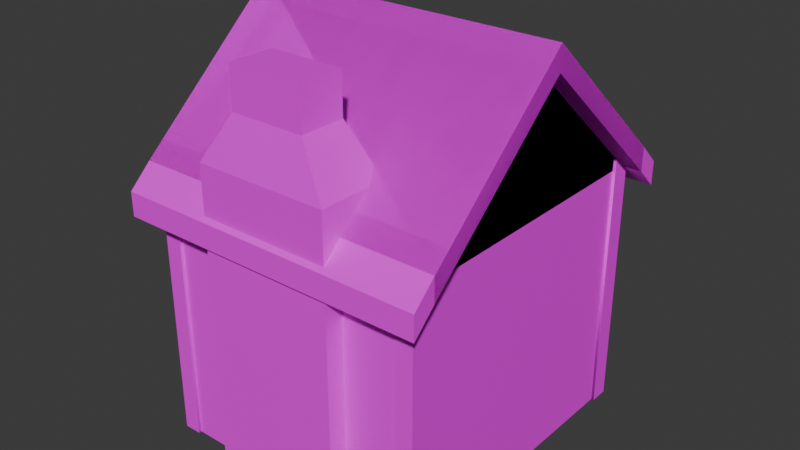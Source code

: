 # Source: house1.blend  (saved by Blender 4.2.66; exported with 4.5.12 LTS)
import bpy
from mathutils import Matrix  # noqa: F401  (used for matrix-valued properties, if any)

bpy.ops.wm.read_factory_settings(use_empty=True)
scene = bpy.context.scene
scene.name = 'Scene'

# ---- collections
col_collection = bpy.data.collections.new('Collection'); scene.collection.children.link(col_collection)

# ---- images (referenced by path relative to the original .blend; pixels are not part of the script)
import os
ASSET_DIR = os.environ.get("B2B_ASSET_DIR", "")  # directory of the original .blend (textures are referenced by path, not embedded)
HERE = os.path.dirname(os.path.abspath(__file__))  # packed textures are extracted next to this script under _unpacked/

def load_image(name, relpath, width, height, colorspace="sRGB"):
    """Load a texture the original file referenced (path relative to the .blend, or extracted next to this script)."""
    p = next((c for c in (os.path.join(HERE, relpath), os.path.join(ASSET_DIR, relpath)) if relpath and os.path.exists(c)), "")
    if p:
        img = bpy.data.images.load(p, check_existing=True)
        img.name = name
    else:  # same state as the original file: an image datablock whose file is absent (Cycles renders it pink)
        img = bpy.data.images.new(name, width, height)
        img.source = "FILE"
        img.filepath = "//" + (relpath or name)
    img.colorspace_settings.name = colorspace
    return img
img_restaurantbits_texture_png_001 = load_image('restaurantbits_texture.png.001', 'restaurantbits_texture.png', 1024, 1024, 'sRGB')

# ---- materials (node trees are filled in below, after node groups)
mat_restaurant_001 = bpy.data.materials.new('restaurant.001')
mat_restaurant_001.diffuse_color = (1.0, 1.0, 1.0, 1.0)
mat_restaurant_001.roughness = 0.5

# ---- material node trees
mat_restaurant_001.use_nodes = True; mat_restaurant_001.node_tree.nodes.clear()
_N = mat_restaurant_001.node_tree.nodes; _L = mat_restaurant_001.node_tree.links
n0 = _N.new('ShaderNodeBsdfPrincipled'); n0.name = 'Principled BSDF'; n0.location = (0, 300)
n0.inputs[3].default_value = 1.45
n0.inputs[27].default_value = (0.0, 0.0, 0.0, 1.0)
n1 = _N.new('ShaderNodeOutputMaterial'); n1.name = 'Material Output'; n1.location = (280, 300)
n2 = _N.new('ShaderNodeTexImage'); n2.name = 'Image Texture'; n2.location = (-480, 300)
n2.image = img_restaurantbits_texture_png_001
_L.new(n2.outputs[0], n0.inputs[0])
_L.new(n0.outputs[0], n1.inputs[0])
n1.is_active_output = True

# ---- world
world_world = bpy.data.worlds.new('World'); scene.world = world_world
world_world.use_nodes = True; world_world.node_tree.nodes.clear()
_N = world_world.node_tree.nodes; _L = world_world.node_tree.links
n0 = _N.new('ShaderNodeOutputWorld'); n0.name = 'World Output'; n0.location = (300, 300)
n1 = _N.new('ShaderNodeBackground'); n1.name = 'Background'; n1.location = (10, 300)
n1.inputs[0].default_value = (0.05088, 0.05088, 0.05088, 1.0)
_L.new(n1.outputs[0], n0.inputs[0])
n0.is_active_output = True
world_world.color = (0.05088, 0.05088, 0.05088)
world_world.sun_shadow_jitter_overblur = 0.0

# ---- meshes
me_cube_001 = bpy.data.meshes.new('Cube.001')
me_cube_001.from_pydata([(-0.1187, -0.04823, -0.05532), (-0.1187, -0.04823, 0.06318), (-0.1187, 0.04823, -0.05532), (-0.1187, 0.04823, 0.06318), (0.05627, -0.04823, -0.05532), (0.05627, -0.04823, 0.06318), (0.05627, 0.04823, -0.05532), (0.05627, 0.04823, 0.06318), (-0.1379, -1.618e-08, -0.0683), (-0.1379, -0.05879, 0.003933), (-0.1379, -1.572e-08, 0.07617), (-0.1379, 0.05879, 0.003933), (-0.03122, 0.05879, -0.0683), (-0.03122, 0.05879, 0.07617), (0.07545, 0.05879, 0.003933), (0.07545, -1.618e-08, -0.0683), (0.07545, -1.665e-08, 0.07617), (0.07545, -0.05879, 0.003933), (-0.03122, -0.05879, -0.0683), (-0.03122, -0.05879, 0.07617), (-0.1781, -1.426e-08, 0.003933), (-0.03122, 0.08097, 0.003933), (0.1157, -1.455e-08, 0.003933), (-0.03122, -0.08097, 0.003933), (-0.03122, -1.409e-08, -0.09555), (-0.03122, -1.455e-08, 0.1034), (9.344, -2.205, 0.8002), (9.344, -2.205, 2.631), (9.344, -2.205, -1.03), (9.344, -1.993, 2.631), (9.344, -1.993, -1.03), (9.344, -1.993, 0.8002), (9.344, -2.205, -0.06297), (9.344, -1.993, -0.06297), (9.344, -2.205, 1.896), (9.344, -1.993, 1.896), (9.344, -1.993, 0.1395), (9.344, -2.205, 0.1395), (9.344, -1.993, 1.695), (9.344, -2.205, 1.695), (8.763, -1.993, 2.631), (8.763, -2.205, -0.06297), (8.763, -2.205, 1.896), (8.763, -2.205, 0.1395), (8.763, -2.205, 1.695), (8.763, -2.205, 2.631), (8.763, -2.205, -1.03), (8.763, -2.205, 0.8002), (8.763, -1.993, -1.03), (0.155, -2.169, 2.423), (0.155, -0.4172, 4.263), (0.155, 1.335, 2.423), (9.908, 1.335, 2.423), (9.906, -0.4172, 4.263), (9.908, -2.169, 2.423), (9.245, -2.169, 2.423), (9.245, -0.4172, 4.263), (9.245, 1.335, 2.423), (-0.5082, 1.335, 2.423), (-0.5082, -0.4172, 4.263), (-0.5082, -2.169, 2.423), (9.908, 1.335, 2.754), (9.906, -0.4172, 4.594), (9.908, -2.169, 2.754), (-0.517, 1.335, 2.754), (-0.5082, -0.4172, 4.594), (-0.517, -2.169, 2.754), (9.907, 1.335, 2.754), (-0.5147, -0.4172, 4.594), (9.908, 1.6, 2.127), (-0.5082, 1.6, 2.127), (9.908, 1.6, 2.458), (-0.5082, 1.6, 2.458), (9.907, 1.6, 2.458), (9.904, 1.6, 2.127), (0.155, 1.335, 2.423), (0.155, -2.169, 2.423), (9.908, -2.169, 2.423), (9.908, 1.335, 2.423), (9.245, 1.335, 2.423), (9.245, -2.169, 2.423), (-0.5082, -2.169, 2.423), (-0.5082, 1.335, 2.423), (9.908, -2.169, 2.754), (9.908, 1.335, 2.754), (9.907, -2.169, 2.754), (9.908, -2.435, 2.127), (-0.5082, -2.435, 2.127), (9.908, -2.435, 2.458), (-0.5082, -2.435, 2.458), (9.907, -2.435, 2.458), (9.904, -2.435, 2.127), (2.484, -2.388, -1.03), (3.464, -2.244, 4.363), (2.484, -1.577, -1.03), (3.464, -1.721, 4.363), (6.905, -2.388, -1.03), (5.925, -2.244, 4.363), (6.905, -1.577, -1.03), (5.925, -1.721, 4.363), (2.484, -2.388, 3.168), (3.464, -2.244, 3.812), (3.464, -1.721, 3.812), (2.484, -1.577, 3.168), (5.925, -1.721, 3.812), (6.905, -1.577, 3.168), (5.925, -2.244, 3.812), (6.905, -2.388, 3.168), (0.0002451, -0.1627, -1.031), (0.0002451, -0.1627, 0.9693), (0.0002451, 0.7367, -1.031), (0.0002451, 0.7367, 0.9693), (0.3004, -0.1627, -1.031), (0.3004, -0.1627, 0.9693), (0.3004, 0.7367, -1.031), (0.3004, 0.7367, 0.9693), (-0.1103, -1.945, -0.09087), (0.0002449, -1.812, -0.09045), (-0.1103, -1.945, 1.71), (0.0002449, -1.812, 1.708), (0.3004, -1.945, -0.09087), (0.3004, -1.812, -0.09045), (0.3004, -1.945, 1.71), (0.3004, -1.812, 1.708), (0.0002449, -1.875, -0.09045), (0.0002449, -1.875, 1.708), (0.3004, -1.875, 1.708), (0.3004, -1.875, -0.09045), (-0.1103, -1.944, 1.709), (0.0002445, -1.944, 1.544), (-0.1103, -0.4369, 1.709), (0.0002445, -0.4383, 1.544), (0.3004, -1.944, 1.709), (0.3004, -1.944, 1.544), (0.3004, -0.4369, 1.709), (0.3004, -0.4383, 1.544), (0.0002445, -1.944, 1.627), (0.0002445, -0.4383, 1.627), (0.3004, -0.4383, 1.627), (0.3004, -1.944, 1.627), (-0.1103, -0.4377, -0.09087), (0.0002444, -0.5655, -0.09045), (-0.1103, -0.4377, 1.71), (0.0002444, -0.5655, 1.708), (0.3004, -0.4377, -0.09087), (0.3004, -0.5655, -0.09045), (0.3004, -0.4377, 1.71), (0.3004, -0.5655, 1.708), (0.0002444, -0.503, -0.09045), (0.0002444, -0.503, 1.708), (0.3004, -0.503, 1.708), (0.3004, -0.503, -0.09045), (-0.1103, -1.944, -0.09036), (0.0002444, -1.944, 0.07516), (-0.1103, -0.4369, -0.09036), (0.0002444, -0.4383, 0.07516), (0.3004, -1.944, -0.09036), (0.3004, -1.944, 0.07516), (0.3004, -0.4369, -0.09036), (0.3004, -0.4383, 0.07516), (0.0002444, -1.944, -0.0076), (0.0002444, -0.4383, -0.0076), (0.3004, -0.4383, -0.0076), (0.3004, -1.944, -0.0076), (0.3318, -1.812, 0.6985), (0.3318, -1.812, 0.07454), (0.3318, -1.812, 1.543), (0.3318, -0.5652, 0.07454), (0.3318, -0.5652, 0.6985), (0.3318, -0.5652, 1.543), (9.253, -2.17, 0.6985), (0.1361, 1.336, 0.6985), (0.1361, -2.17, 0.6985), (9.253, 1.336, 0.6985), (0.1361, 1.336, 2.427), (0.1361, 1.336, -1.03), (9.253, 1.336, 2.427), (9.253, 1.336, -1.03), (9.253, -2.17, 2.427), (9.253, -2.17, -1.03), (0.1361, -2.17, 2.427), (0.1361, -2.17, -1.03), (9.253, -0.4172, 2.427), (0.1361, -0.4172, 2.427), (0.1361, -0.4172, -1.03), (9.253, -0.4172, -1.03), (9.253, -0.4172, 0.6985), (0.1361, -0.4172, 0.6985), (9.253, -1.962, 2.427), (0.1361, -1.962, 2.427), (0.1361, -1.962, -1.03), (9.253, -1.962, -1.03), (9.253, -1.962, 0.6985), (0.1361, -1.962, 0.6985), (9.253, 1.336, -0.1167), (0.1361, 1.336, -0.1167), (0.1361, -2.17, -0.1167), (9.253, -2.17, -0.1167), (9.253, -0.4172, -0.1167), (0.1361, -0.4172, -0.1167), (0.1361, -1.962, -0.1167), (9.253, -1.962, -0.1167), (9.253, -2.17, 1.734), (0.1361, 1.336, 1.734), (0.1361, -2.17, 1.734), (9.253, 1.336, 1.734), (9.253, -0.4172, 1.734), (0.1361, -0.4172, 1.734), (0.1361, -1.962, 1.734), (9.253, -1.962, 1.734), (9.253, -0.4172, 0.07454), (9.253, -1.962, 0.07454), (9.253, 1.336, 0.07454), (0.1361, 1.336, 0.07454), (0.1361, -2.17, 0.07454), (9.253, -2.17, 0.07454), (0.1361, -0.4172, 0.07454), (0.1361, -1.962, 0.07454), (9.253, -0.4172, 1.543), (0.1361, -0.4172, 1.543), (0.1361, -1.962, 1.543), (9.253, -1.962, 1.543), (9.253, -2.17, 1.543), (0.1361, 1.336, 1.543), (0.1361, -2.17, 1.543), (9.253, 1.336, 1.543), (9.253, -1.812, 2.427), (0.1361, -1.812, 2.427), (0.1361, -1.812, -1.03), (9.253, -1.812, -1.03), (9.253, -1.812, 0.6985), (0.1361, -1.812, 0.6985), (0.1361, -1.812, -0.1167), (9.253, -1.812, -0.1167), (9.253, -1.812, 1.734), (0.1361, -1.812, 1.734), (0.1361, -1.812, 0.07454), (9.253, -1.812, 0.07454), (9.253, -1.812, 1.543), (0.1361, -1.812, 1.543), (0.1361, -0.5652, -0.1167), (9.253, -0.5652, 1.734), (0.1361, -0.5652, 0.07454), (9.253, -0.5652, 1.543), (9.253, -0.5652, 2.427), (0.1361, -0.5652, 2.427), (0.1361, -0.5652, -1.03), (9.253, -0.5652, -1.03), (9.253, -0.5652, 0.6985), (0.1361, -0.5652, 0.6985), (9.253, -0.5652, -0.1167), (0.1361, -0.5652, 1.734), (9.253, -0.5652, 0.07454), (0.1361, -0.5652, 1.543), (0.4816, -1.812, 0.6985), (0.4816, -1.812, 0.07454), (0.4816, -1.812, 1.543), (0.4816, -0.5652, 0.07454), (0.4816, -0.5652, 0.6985), (0.4816, -0.5652, 1.543), (9.344, 1.371, 0.8002), (9.344, 1.371, 2.63), (9.344, 1.371, -1.03), (9.344, 1.371, -0.06297), (9.344, 1.371, 1.896), (9.344, 1.371, 0.1395), (9.344, 1.371, 1.695), (9.344, 1.147, 1.896), (9.344, 1.147, 1.695), (9.344, 1.147, 2.63), (9.344, 1.147, -1.03), (9.344, 1.147, 0.8002), (9.344, 1.147, -0.06297), (9.344, 1.147, 0.1395), (8.763, 1.371, 2.63), (8.763, 1.371, -1.03), (8.763, 1.371, 0.8002), (8.763, 1.147, 2.63), (8.763, 1.371, -0.06297), (8.763, 1.371, 1.896), (8.763, 1.371, 0.1395), (8.763, 1.371, 1.695), (8.763, 1.147, -1.03), (0.04494, 1.371, 0.8002), (0.04494, 1.371, 2.63), (0.04494, 1.371, -1.03), (0.04494, 1.371, -0.06297), (0.04494, 1.371, 1.896), (0.04494, 1.371, 0.1395), (0.04494, 1.147, -1.03), (0.04494, 1.147, 1.695), (0.04494, 1.147, 1.896), (0.04494, 1.147, 2.63), (0.04494, 1.371, 1.695), (0.04494, 1.147, 0.1395), (0.04494, 1.147, -0.06297), (0.04494, 1.147, 0.8002), (0.6261, 1.371, -0.06297), (0.6261, 1.371, 1.896), (0.6261, 1.371, 0.1395), (0.6261, 1.371, 1.695), (0.6261, 1.147, -1.03), (0.6261, 1.371, 2.63), (0.6261, 1.147, 2.63), (0.6261, 1.371, -1.03), (0.6261, 1.371, 0.8002), (0.04494, -2.205, 0.8002), (0.04494, -2.205, 2.631), (0.04494, -2.205, -1.03), (0.04494, -1.993, 2.631), (0.04494, -1.993, -1.03), (0.04494, -1.993, 0.8002), (0.04494, -2.205, -0.06297), (0.04494, -1.993, -0.06297), (0.04494, -2.205, 1.896), (0.04494, -1.993, 1.896), (0.04494, -2.205, 0.1395), (0.04494, -1.993, 0.1395), (0.04494, -1.993, 1.695), (0.6261, -2.205, -0.06297), (0.04494, -2.205, 1.695), (0.6261, -2.205, 0.1395), (0.6261, -2.205, 1.695), (0.6261, -2.205, 1.896), (0.6261, -1.993, 2.636), (0.6261, -1.993, -1.03), (0.6261, -2.205, 0.8002), (0.6261, -2.205, -1.03), (0.6261, -2.205, 2.631), (-0.1103, -0.2977, -1.029), (0.0002449, -0.1653, -1.029), (-0.1103, -0.2977, 1.142), (0.0002449, -0.1653, 1.14), (0.3004, -0.2977, -1.029), (0.3004, -0.1653, -1.029), (0.3004, -0.2977, 1.142), (0.3004, -0.1653, 1.14), (0.0002449, -0.2278, -1.029), (0.0002449, -0.2278, 1.14), (0.3004, -0.2278, 1.14), (0.3004, -0.2278, -1.029), (-0.1103, -0.2972, 1.141), (0.0002445, -0.2968, 0.9759), (-0.1103, 0.8715, 1.141), (0.0002445, 0.8701, 0.9759), (0.3004, -0.2972, 1.141), (0.3004, -0.2968, 0.9759), (0.3004, 0.8715, 1.141), (0.3004, 0.8701, 0.9759), (0.0002445, -0.2968, 1.059), (0.0002445, 0.8701, 1.059), (0.3004, 0.8701, 1.059), (0.3004, -0.2968, 1.059), (-0.1103, 0.8707, -1.029), (0.0002444, 0.7429, -1.029), (-0.1103, 0.8707, 1.142), (0.0002444, 0.7429, 1.14), (0.3004, 0.8707, -1.029), (0.3004, 0.7429, -1.029), (0.3004, 0.8707, 1.142), (0.3004, 0.7429, 1.14), (0.0002444, 0.8055, -1.029), (0.0002444, 0.8055, 1.14), (0.3004, 0.8055, 1.14), (0.3004, 0.8055, -1.029), (-0.1103, -0.2972, -1.029), (-0.1103, 0.8715, -1.029), (0.3004, -0.2972, -1.029), (0.3004, 0.8715, -1.029), (0.0002444, -0.2968, -0.946), (0.0002444, 0.8701, -0.946), (0.3004, 0.8701, -0.946), (0.3004, -0.2968, -0.946)], [(53, 50)], [(0, 9, 20, 8), (9, 1, 10, 20), (20, 10, 3, 11), (8, 20, 11, 2), (2, 11, 21, 12), (11, 3, 13, 21), (21, 13, 7, 14), (12, 21, 14, 6), (6, 14, 22, 15), (14, 7, 16, 22), (22, 16, 5, 17), (15, 22, 17, 4), (4, 17, 23, 18), (17, 5, 19, 23), (23, 19, 1, 9), (18, 23, 9, 0), (2, 12, 24, 8), (12, 6, 15, 24), (24, 15, 4, 18), (8, 24, 18, 0), (7, 13, 25, 16), (13, 3, 10, 25), (25, 10, 1, 19), (16, 25, 19, 5), (48, 30, 28, 46), (38, 39, 26, 31), (41, 46, 28, 32), (44, 47, 26, 39), (37, 36, 31, 26), (28, 30, 33, 32), (43, 41, 32, 37), (45, 42, 34, 27), (29, 27, 34, 35), (47, 43, 37, 26), (32, 33, 36, 37), (42, 44, 39, 34), (35, 34, 39, 38), (29, 40, 45, 27), (40, 29, 30, 48), (45, 40, 48, 46), (51, 50, 49), (49, 50, 56, 55), (50, 51, 57, 56), (54, 55, 56, 53), (57, 55, 56), (53, 56, 57, 52), (60, 59, 50, 49), (59, 58, 51, 50), (54, 53, 62, 63), (53, 52, 61, 62), (59, 60, 66, 65), (58, 59, 65, 64), (68, 66, 63, 62), (67, 64, 65, 62), (64, 67, 73, 72), (58, 64, 72, 70), (61, 52, 69, 71), (74, 70, 72, 73), (70, 74, 52, 58), (76, 75, 50), (75, 79, 56, 50), (50, 56, 80, 76), (78, 53, 56, 79), (80, 56, 79), (53, 77, 80, 56), (82, 75, 50, 59), (59, 50, 76, 81), (78, 84, 62, 53), (53, 62, 83, 77), (59, 65, 64, 82), (81, 66, 65, 59), (68, 62, 84, 64), (85, 62, 65, 66), (66, 89, 90, 85), (81, 87, 89, 66), (83, 88, 86, 77), (91, 90, 89, 87), (87, 81, 77, 91), (101, 93, 95, 102), (102, 95, 99, 104), (104, 99, 97, 106), (106, 97, 93, 101), (94, 98, 96, 92), (99, 95, 93, 97), (96, 107, 100, 92), (107, 106, 101, 100), (98, 105, 107, 96), (105, 104, 106, 107), (94, 103, 105, 98), (103, 102, 104, 105), (92, 100, 103, 94), (100, 101, 102, 103), (108, 109, 111, 110), (110, 111, 115, 114), (114, 115, 113, 112), (112, 113, 109, 108), (110, 114, 112, 108), (115, 111, 109, 113), (124, 117, 119, 125), (125, 119, 123, 126), (126, 123, 121, 127), (127, 121, 117, 124), (118, 122, 120, 116), (123, 119, 117, 121), (120, 127, 124, 116), (122, 126, 127, 120), (118, 125, 126, 122), (116, 124, 125, 118), (136, 129, 131, 137), (137, 131, 135, 138), (138, 135, 133, 139), (139, 133, 129, 136), (130, 134, 132, 128), (135, 131, 129, 133), (132, 139, 136, 128), (134, 138, 139, 132), (130, 137, 138, 134), (128, 136, 137, 130), (148, 141, 143, 149), (149, 143, 147, 150), (150, 147, 145, 151), (151, 145, 141, 148), (142, 146, 144, 140), (147, 143, 141, 145), (144, 151, 148, 140), (146, 150, 151, 144), (142, 149, 150, 146), (140, 148, 149, 142), (160, 153, 155, 161), (161, 155, 159, 162), (162, 159, 157, 163), (163, 157, 153, 160), (154, 158, 156, 152), (159, 155, 153, 157), (156, 163, 160, 152), (158, 162, 163, 156), (154, 161, 162, 158), (152, 160, 161, 154), (165, 164, 168, 167), (166, 169, 168, 164), (188, 189, 180, 178), (190, 191, 179, 181), (216, 187, 171, 213), (219, 223, 171, 187), (221, 222, 170, 192), (210, 212, 173, 186), (194, 177, 175, 195), (196, 181, 179, 197), (224, 172, 170, 222), (225, 173, 171, 223), (252, 210, 186, 248), (225, 218, 186, 173), (253, 219, 187, 249), (242, 249, 187, 216), (175, 177, 185, 184), (176, 174, 183, 182), (214, 172, 193, 217), (224, 220, 193, 172), (215, 211, 192, 170), (238, 221, 192, 230), (228, 229, 191, 190), (226, 227, 189, 188), (179, 191, 201, 197), (181, 196, 200, 190), (246, 240, 199, 184), (247, 185, 198, 250), (214, 196, 197, 215), (212, 194, 195, 213), (185, 177, 194, 198), (184, 199, 195, 175), (226, 188, 209, 234), (180, 189, 208, 204), (245, 183, 207, 251), (176, 182, 206, 205), (176, 205, 203, 174), (180, 204, 202, 178), (188, 178, 202, 209), (183, 174, 203, 207), (173, 212, 213, 171), (172, 214, 215, 170), (197, 201, 211, 215), (196, 214, 217, 200), (240, 242, 216, 199), (250, 198, 210, 252), (198, 194, 212, 210), (199, 216, 213, 195), (234, 209, 221, 238), (204, 208, 220, 224), (251, 207, 219, 253), (205, 206, 218, 225), (205, 225, 223, 203), (204, 224, 222, 202), (209, 202, 222, 221), (207, 203, 223, 219), (208, 235, 239, 220), (241, 234, 238, 243), (201, 233, 237, 211), (200, 217, 236, 232), (189, 227, 235, 208), (244, 226, 234, 241), (191, 229, 233, 201), (190, 200, 232, 228), (244, 245, 227, 226), (246, 247, 229, 228), (243, 238, 230, 248), (217, 193, 231, 236), (220, 239, 231, 193), (211, 237, 230, 192), (218, 243, 248, 186), (184, 185, 247, 246), (182, 183, 245, 244), (182, 244, 241, 206), (206, 241, 243, 218), (235, 251, 253, 239), (233, 250, 252, 237), (232, 236, 242, 240), (227, 245, 251, 235), (229, 247, 250, 233), (228, 232, 240, 246), (253, 249, 258, 259), (236, 231, 254, 255), (237, 252, 248, 230), (255, 254, 258, 257), (256, 259, 258, 254), (242, 236, 255, 257), (231, 239, 256, 254), (239, 253, 259, 256), (249, 242, 257, 258), (273, 265, 260, 271), (270, 262, 263, 272), (272, 263, 265, 273), (264, 267, 268, 266), (261, 269, 267, 264), (275, 262, 270, 282), (266, 268, 271, 260), (263, 262, 275, 278), (266, 260, 276, 281), (265, 263, 278, 280), (261, 264, 279, 274), (260, 265, 280, 276), (264, 266, 281, 279), (261, 274, 277, 269), (277, 274, 275, 282), (277, 282, 270, 269), (294, 296, 283, 288), (290, 293, 283, 296), (297, 304, 285, 286), (300, 305, 283, 293), (299, 297, 286, 288), (289, 295, 286, 285), (302, 298, 287, 284), (292, 284, 287, 291), (305, 299, 288, 283), (295, 294, 288, 286), (298, 300, 293, 287), (302, 284, 292, 303), (291, 287, 293, 290), (285, 304, 301, 289), (301, 304, 302, 303), (301, 303, 292, 289), (324, 309, 307, 328), (316, 306, 311, 317), (320, 318, 311, 306), (316, 312, 319, 321), (308, 312, 313, 310), (307, 309, 315, 314), (312, 316, 317, 313), (314, 315, 318, 320), (312, 308, 327, 319), (306, 316, 321, 326), (314, 320, 322, 323), (307, 314, 323, 328), (310, 325, 327, 308), (320, 306, 326, 322), (325, 310, 309, 324), (328, 327, 325, 324), (337, 330, 332, 338), (338, 332, 336, 339), (339, 336, 334, 340), (340, 334, 330, 337), (331, 335, 333, 329), (336, 332, 330, 334), (333, 340, 337, 329), (335, 339, 340, 333), (331, 338, 339, 335), (329, 337, 338, 331), (349, 342, 344, 350), (350, 344, 348, 351), (351, 348, 346, 352), (352, 346, 342, 349), (343, 347, 345, 341), (348, 344, 342, 346), (345, 352, 349, 341), (347, 351, 352, 345), (343, 350, 351, 347), (341, 349, 350, 343), (361, 354, 356, 362), (362, 356, 360, 363), (363, 360, 358, 364), (364, 358, 354, 361), (355, 359, 357, 353), (360, 356, 354, 358), (357, 364, 361, 353), (359, 363, 364, 357), (355, 362, 363, 359), (353, 361, 362, 355), (366, 368, 367, 365), (367, 372, 369, 365), (368, 371, 372, 367), (366, 370, 371, 368), (365, 369, 370, 366)])
me_cube_001.polygons.foreach_set('use_smooth', [0, 0, 0, 0, 0, 0, 0, 0, 0, 0, 0, 0, 0, 0, 0, 0, 0, 0, 0, 0, 0, 0, 0, 0, 1, 1, 1, 1, 1, 1, 1, 1, 1, 1, 1, 1, 1, 1, 1, 1, 0, 0, 0, 0, 0, 0, 0, 0, 0, 0, 0, 0, 0, 0, 0, 0, 0, 0, 0, 0, 0, 0, 0, 0, 0, 0, 0, 0, 0, 0, 0, 0, 0, 0, 0, 0, 0, 0, 0, 0, 0, 0, 0, 0, 0, 0, 0, 0, 0, 0, 0, 0, 0, 0, 0, 0, 0, 0, 0, 0, 0, 0, 0, 0, 0, 0, 0, 0, 0, 0, 0, 0, 0, 0, 0, 0, 0, 0, 0, 0, 0, 0, 0, 0, 0, 0, 0, 0, 0, 0, 0, 0, 0, 0, 0, 0, 0, 0, 1, 1, 1, 1, 1, 1, 1, 1, 1, 1, 1, 1, 1, 1, 1, 1, 1, 1, 1, 1, 1, 1, 1, 1, 1, 1, 1, 1, 1, 1, 1, 1, 1, 1, 1, 1, 1, 1, 1, 1, 1, 1, 1, 1, 1, 1, 1, 1, 1, 1, 1, 1, 1, 1, 1, 1, 1, 1, 1, 1, 1, 1, 1, 1, 1, 1, 1, 1, 1, 1, 1, 1, 1, 1, 1, 1, 1, 1, 1, 1, 1, 1, 1, 1, 1, 1, 1, 1, 1, 1, 1, 1, 1, 1, 1, 1, 1, 1, 1, 1, 1, 1, 1, 1, 1, 1, 1, 1, 1, 1, 1, 1, 1, 1, 1, 1, 1, 1, 1, 1, 1, 1, 1, 1, 1, 1, 1, 1, 1, 1, 1, 1, 1, 1, 1, 1, 1, 1, 0, 0, 0, 0, 0, 0, 0, 0, 0, 0, 0, 0, 0, 0, 0, 0, 0, 0, 0, 0, 0, 0, 0, 0, 0, 0, 0, 0, 0, 0, 0, 0, 0, 0, 0])
_k = set([(26, 37), (26, 39), (26, 47), (27, 29), (27, 34), (27, 45), (28, 30), (28, 32), (28, 46), (32, 37), (34, 39), (170, 172), (170, 215), (170, 222), (171, 173), (171, 213), (171, 223), (172, 214), (172, 224), (173, 212), (173, 225), (174, 176), (174, 183), (174, 203), (175, 177), (175, 184), (175, 195), (176, 182), (176, 205), (177, 185), (177, 194), (178, 180), (178, 188), (178, 202), (179, 181), (179, 191), (179, 197), (180, 189), (180, 204), (181, 190), (181, 196), (182, 244), (183, 245), (184, 246), (185, 247), (188, 226), (189, 227), (190, 228), (191, 229), (194, 212), (195, 213), (196, 214), (197, 215), (202, 222), (203, 223), (204, 224), (205, 225), (226, 244), (227, 245), (228, 246), (229, 247), (260, 265), (260, 266), (260, 276), (261, 264), (261, 269), (261, 274), (262, 263), (262, 270), (262, 275), (263, 265), (264, 266), (283, 288), (283, 293), (283, 305), (284, 287), (284, 292), (284, 302), (285, 286), (285, 289), (285, 304), (286, 288), (287, 293), (306, 316), (306, 320), (306, 326), (307, 309), (307, 314), (307, 328), (308, 310), (308, 312), (308, 327), (312, 316), (314, 320)])
me_cube_001.attributes.new('sharp_edge', 'BOOLEAN', 'EDGE').data.foreach_set('value', [ (min(e.vertices), max(e.vertices)) in _k for e in me_cube_001.edges])
_uv = me_cube_001.uv_layers.new(name='UVMap')
_uv.uv.foreach_set('vector', [0.1676, 0.776, 0.1875, 0.776, 0.1875, 0.7959, 0.1676, 0.7959, 0.1875, 0.776, 0.2074, 0.776, 0.2074, 0.7959, 0.1875, 0.7959, 0.1875, 0.7959, 0.2074, 0.7959, 0.2074, 0.8158, 0.1875, 0.8158, 0.1676, 0.7959, 0.1875, 0.7959, 0.1875, 0.8158, 0.1676, 0.8158, 0.1676, 0.8158, 0.1875, 0.8158, 0.1875, 0.8357, 0.1676, 0.8357, 0.1875, 0.8158, 0.2074, 0.8158, 0.2074, 0.8357, 0.1875, 0.8357, 0.1875, 0.8357, 0.2074, 0.8357, 0.2074, 0.8556, 0.1875, 0.8556, 0.1676, 0.8357, 0.1875, 0.8357, 0.1875, 0.8556, 0.1676, 0.8556, 0.1676, 0.8556, 0.1875, 0.8556, 0.1875, 0.8755, 0.1676, 0.8755, 0.1875, 0.8556, 0.2074, 0.8556, 0.2074, 0.8755, 0.1875, 0.8755, 0.1875, 0.8755, 0.2074, 0.8755, 0.2074, 0.8954, 0.1875, 0.8954, 0.1676, 0.8755, 0.1875, 0.8755, 0.1875, 0.8954, 0.1676, 0.8954, 0.1676, 0.8954, 0.1875, 0.8954, 0.1875, 0.9153, 0.1676, 0.9153, 0.1875, 0.8954, 0.2074, 0.8954, 0.2074, 0.9153, 0.1875, 0.9153, 0.1875, 0.9153, 0.2074, 0.9153, 0.2074, 0.9352, 0.1875, 0.9352, 0.1676, 0.9153, 0.1875, 0.9153, 0.1875, 0.9352, 0.1676, 0.9352, 0.1278, 0.8556, 0.1477, 0.8556, 0.1477, 0.8755, 0.1278, 0.8755, 0.1477, 0.8556, 0.1676, 0.8556, 0.1676, 0.8755, 0.1477, 0.8755, 0.1477, 0.8755, 0.1676, 0.8755, 0.1676, 0.8954, 0.1477, 0.8954, 0.1278, 0.8755, 0.1477, 0.8755, 0.1477, 0.8954, 0.1278, 0.8954, 0.2074, 0.8556, 0.2273, 0.8556, 0.2273, 0.8755, 0.2074, 0.8755, 0.2273, 0.8556, 0.2472, 0.8556, 0.2472, 0.8755, 0.2273, 0.8755, 0.2273, 0.8755, 0.2472, 0.8755, 0.2472, 0.8954, 0.2273, 0.8954, 0.2074, 0.8755, 0.2273, 0.8755, 0.2273, 0.8954, 0.2074, 0.8954, 0.8504, 0.8955, 0.8505, 0.8985, 0.8505, 0.8985, 0.8504, 0.8955, 0.7882, 0.9018, 0.7882, 0.9018, 0.8001, 0.9013, 0.8001, 0.9013, 0.818, 0.8969, 0.8308, 0.8963, 0.8309, 0.8993, 0.8181, 0.8999, 0.7881, 0.8988, 0.7999, 0.8983, 0.8001, 0.9013, 0.7882, 0.9018, 0.8154, 0.9, 0.8154, 0.9, 0.8066, 0.9004, 0.8066, 0.9004, 0.8309, 0.8993, 0.8309, 0.8993, 0.8181, 0.8999, 0.8181, 0.8999, 0.8153, 0.897, 0.818, 0.8969, 0.8181, 0.8999, 0.8154, 0.9, 0.7756, 0.8993, 0.7854, 0.8989, 0.7855, 0.9019, 0.7757, 0.9024, 0.7757, 0.9024, 0.7757, 0.9024, 0.7855, 0.9019, 0.7855, 0.9019, 0.8065, 0.8974, 0.8153, 0.897, 0.8154, 0.9, 0.8066, 0.9004, 0.8181, 0.8999, 0.8181, 0.8999, 0.8154, 0.9, 0.8154, 0.9, 0.7854, 0.8989, 0.7881, 0.8988, 0.7882, 0.9018, 0.7855, 0.9019, 0.7855, 0.9019, 0.7855, 0.9019, 0.7882, 0.9018, 0.7882, 0.9018, 0.7561, 0.9032, 0.756, 0.9002, 0.756, 0.9002, 0.7561, 0.9032, 0.756, 0.9002, 0.7561, 0.9032, 0.8505, 0.8985, 0.8504, 0.8955, 0.756, 0.9002, 0.756, 0.9002, 0.8504, 0.8955, 0.8504, 0.8955, 0.612, 0.7148, 0.5967, 0.6829, 0.6114, 0.6566, 0.6114, 0.6566, 0.5967, 0.6829, 0.5747, 0.6864, 0.5594, 0.6544, 0.5967, 0.6829, 0.612, 0.7148, 0.56, 0.7124, 0.5747, 0.6864, 0.8701, 0.8834, 0.87, 0.886, 0.8417, 0.8856, 0.8417, 0.883, 0.56, 0.7124, 0.5594, 0.6544, 0.5747, 0.6864, 0.8244, 0.9057, 0.8244, 0.9031, 0.8521, 0.9034, 0.8521, 0.9061, 0.8223, 0.8952, 0.8501, 0.8956, 0.85, 0.8982, 0.8223, 0.8979, 0.779, 0.9074, 0.8024, 0.862, 0.8067, 0.8642, 0.7832, 0.9096, 0.8701, 0.8834, 0.8417, 0.883, 0.8395, 0.8804, 0.8679, 0.8808, 0.8244, 0.9057, 0.8521, 0.9061, 0.8499, 0.9085, 0.8222, 0.9081, 0.8501, 0.8956, 0.8223, 0.8952, 0.8246, 0.8928, 0.8523, 0.8932, 0.8024, 0.862, 0.779, 0.9074, 0.773, 0.9089, 0.7965, 0.8635, 0.8401, 0.8383, 0.8685, 0.8387, 0.8679, 0.8808, 0.8395, 0.8804, 0.7966, 0.8375, 0.7965, 0.8635, 0.779, 0.8634, 0.7791, 0.8375, 0.7965, 0.8635, 0.7966, 0.8375, 0.7993, 0.8376, 0.799, 0.8588, 0.8024, 0.862, 0.7965, 0.8635, 0.799, 0.8588, 0.8005, 0.8577, 0.8499, 0.9085, 0.8521, 0.9061, 0.8564, 0.906, 0.8542, 0.9084, 0.8013, 0.8377, 0.8005, 0.8577, 0.799, 0.8588, 0.7993, 0.8376, 0.8005, 0.8577, 0.8013, 0.8377, 0.8039, 0.8378, 0.8024, 0.862, 0.5082, 0.716, 0.5075, 0.6578, 0.5228, 0.6837, 0.5075, 0.6578, 0.5594, 0.6544, 0.5448, 0.6867, 0.5228, 0.6837, 0.5228, 0.6837, 0.5448, 0.6867, 0.5601, 0.7127, 0.5082, 0.716, 0.8088, 0.8825, 0.8372, 0.8829, 0.8372, 0.8856, 0.8088, 0.8852, 0.5601, 0.7127, 0.5448, 0.6867, 0.5594, 0.6544, 0.8543, 0.901, 0.8266, 0.9006, 0.8266, 0.898, 0.8543, 0.8984, 0.8224, 0.8903, 0.8225, 0.8876, 0.8502, 0.888, 0.8501, 0.8906, 0.7786, 0.9074, 0.7743, 0.9096, 0.7513, 0.864, 0.7556, 0.8618, 0.8088, 0.8825, 0.8111, 0.88, 0.8395, 0.8804, 0.8372, 0.8829, 0.8543, 0.901, 0.8565, 0.9035, 0.8287, 0.9031, 0.8266, 0.9006, 0.8501, 0.8906, 0.8523, 0.8932, 0.8246, 0.8928, 0.8224, 0.8903, 0.7556, 0.8618, 0.7615, 0.8633, 0.7845, 0.909, 0.7786, 0.9074, 0.8401, 0.8383, 0.8395, 0.8804, 0.8111, 0.88, 0.8117, 0.8379, 0.7616, 0.8374, 0.7791, 0.8375, 0.779, 0.8634, 0.7615, 0.8633, 0.7615, 0.8633, 0.759, 0.8586, 0.7589, 0.8374, 0.7616, 0.8374, 0.7556, 0.8618, 0.7574, 0.8575, 0.759, 0.8586, 0.7615, 0.8633, 0.8287, 0.9031, 0.8244, 0.9029, 0.8223, 0.9004, 0.8266, 0.9006, 0.7568, 0.8375, 0.7589, 0.8374, 0.759, 0.8586, 0.7574, 0.8575, 0.7574, 0.8575, 0.7556, 0.8618, 0.7543, 0.8376, 0.7568, 0.8375, 0.9451, 0.5278, 0.9587, 0.5278, 0.9587, 0.5687, 0.9451, 0.5687, 0.9451, 0.5687, 0.9587, 0.5687, 0.9587, 0.6096, 0.9451, 0.6096, 0.9451, 0.6096, 0.9587, 0.6096, 0.9587, 0.6505, 0.9451, 0.6505, 0.9451, 0.6505, 0.9587, 0.6505, 0.9587, 0.6914, 0.9451, 0.6914, 0.8769, 0.6096, 0.9178, 0.6096, 0.9178, 0.6505, 0.8769, 0.6505, 0.9587, 0.6096, 0.9996, 0.6096, 0.9996, 0.6505, 0.9587, 0.6505, 0.9178, 0.6505, 0.9314, 0.6505, 0.9314, 0.6914, 0.9178, 0.6914, 0.9314, 0.6505, 0.9451, 0.6505, 0.9451, 0.6914, 0.9314, 0.6914, 0.9178, 0.6096, 0.9314, 0.6096, 0.9314, 0.6505, 0.9178, 0.6505, 0.9314, 0.6096, 0.9451, 0.6096, 0.9451, 0.6505, 0.9314, 0.6505, 0.9178, 0.5687, 0.9314, 0.5687, 0.9314, 0.6096, 0.9178, 0.6096, 0.9314, 0.5687, 0.9451, 0.5687, 0.9451, 0.6096, 0.9314, 0.6096, 0.9178, 0.5278, 0.9314, 0.5278, 0.9314, 0.5687, 0.9178, 0.5687, 0.9314, 0.5278, 0.9451, 0.5278, 0.9451, 0.5687, 0.9314, 0.5687, 0.4336, 0.6134, 0.4557, 0.613, 0.4561, 0.6351, 0.434, 0.6355, 0.434, 0.6355, 0.4561, 0.6351, 0.4565, 0.6572, 0.4344, 0.6576, 0.4344, 0.6576, 0.4565, 0.6572, 0.4569, 0.6792, 0.4348, 0.6796, 0.4348, 0.6796, 0.4569, 0.6792, 0.4573, 0.7013, 0.4352, 0.7017, 0.4123, 0.6579, 0.4344, 0.6576, 0.4348, 0.6796, 0.4127, 0.68, 0.4565, 0.6572, 0.4786, 0.6568, 0.479, 0.6789, 0.4569, 0.6792, 0.8139, 0.8449, 0.8316, 0.8449, 0.8316, 0.8804, 0.8139, 0.8804, 0.8139, 0.8804, 0.8316, 0.8804, 0.8316, 0.916, 0.8139, 0.916, 0.8139, 0.916, 0.8316, 0.916, 0.8316, 0.9515, 0.8139, 0.9515, 0.8139, 0.9515, 0.8316, 0.9515, 0.8316, 0.987, 0.8139, 0.987, 0.7606, 0.916, 0.7961, 0.916, 0.7961, 0.9515, 0.7606, 0.9515, 0.8316, 0.916, 0.8671, 0.916, 0.8671, 0.9515, 0.8316, 0.9515, 0.7961, 0.9515, 0.8139, 0.9515, 0.8139, 0.987, 0.7961, 0.987, 0.7961, 0.916, 0.8139, 0.916, 0.8139, 0.9515, 0.7961, 0.9515, 0.7961, 0.8804, 0.8139, 0.8804, 0.8139, 0.916, 0.7961, 0.916, 0.7961, 0.8449, 0.8139, 0.8449, 0.8139, 0.8804, 0.7961, 0.8804, 0.8139, 0.8449, 0.8316, 0.8449, 0.8316, 0.8804, 0.8139, 0.8804, 0.8139, 0.8804, 0.8316, 0.8804, 0.8316, 0.916, 0.8139, 0.916, 0.8139, 0.916, 0.8316, 0.916, 0.8316, 0.9515, 0.8139, 0.9515, 0.8139, 0.9515, 0.8316, 0.9515, 0.8316, 0.987, 0.8139, 0.987, 0.7606, 0.916, 0.7961, 0.916, 0.7961, 0.9515, 0.7606, 0.9515, 0.8316, 0.916, 0.8671, 0.916, 0.8671, 0.9515, 0.8316, 0.9515, 0.7961, 0.9515, 0.8139, 0.9515, 0.8139, 0.987, 0.7961, 0.987, 0.7961, 0.916, 0.8139, 0.916, 0.8139, 0.9515, 0.7961, 0.9515, 0.7961, 0.8804, 0.8139, 0.8804, 0.8139, 0.916, 0.7961, 0.916, 0.7961, 0.8449, 0.8139, 0.8449, 0.8139, 0.8804, 0.7961, 0.8804, 0.8139, 0.8449, 0.8316, 0.8449, 0.8316, 0.8804, 0.8139, 0.8804, 0.8139, 0.8804, 0.8316, 0.8804, 0.8316, 0.916, 0.8139, 0.916, 0.8139, 0.916, 0.8316, 0.916, 0.8316, 0.9515, 0.8139, 0.9515, 0.8139, 0.9515, 0.8316, 0.9515, 0.8316, 0.987, 0.8139, 0.987, 0.7606, 0.916, 0.7961, 0.916, 0.7961, 0.9515, 0.7606, 0.9515, 0.8316, 0.916, 0.8671, 0.916, 0.8671, 0.9515, 0.8316, 0.9515, 0.7961, 0.9515, 0.8139, 0.9515, 0.8139, 0.987, 0.7961, 0.987, 0.7961, 0.916, 0.8139, 0.916, 0.8139, 0.9515, 0.7961, 0.9515, 0.7961, 0.8804, 0.8139, 0.8804, 0.8139, 0.916, 0.7961, 0.916, 0.7961, 0.8449, 0.8139, 0.8449, 0.8139, 0.8804, 0.7961, 0.8804, 0.8139, 0.8449, 0.8316, 0.8449, 0.8316, 0.8804, 0.8139, 0.8804, 0.8139, 0.8804, 0.8316, 0.8804, 0.8316, 0.916, 0.8139, 0.916, 0.8139, 0.916, 0.8316, 0.916, 0.8316, 0.9515, 0.8139, 0.9515, 0.8139, 0.9515, 0.8316, 0.9515, 0.8316, 0.987, 0.8139, 0.987, 0.7606, 0.916, 0.7961, 0.916, 0.7961, 0.9515, 0.7606, 0.9515, 0.8316, 0.916, 0.8671, 0.916, 0.8671, 0.9515, 0.8316, 0.9515, 0.7961, 0.9515, 0.8139, 0.9515, 0.8139, 0.987, 0.7961, 0.987, 0.7961, 0.916, 0.8139, 0.916, 0.8139, 0.9515, 0.7961, 0.9515, 0.7961, 0.8804, 0.8139, 0.8804, 0.8139, 0.916, 0.7961, 0.916, 0.7961, 0.8449, 0.8139, 0.8449, 0.8139, 0.8804, 0.7961, 0.8804, 0.001853, 0.2457, 0.001853, 0.1585, 0.2484, 0.1575, 0.2484, 0.2447, 0.001853, 0.04039, 0.2484, 0.03941, 0.2484, 0.1575, 0.001853, 0.1585, 0.6007, 0.699, 0.5232, 0.699, 0.5232, 0.699, 0.6007, 0.699, 0.5221, 0.5485, 0.5997, 0.5485, 0.5997, 0.5485, 0.5221, 0.5485, 0.5221, 0.6045, 0.5221, 0.6185, 0.5221, 0.6185, 0.5221, 0.6045, 0.5232, 0.6479, 0.5232, 0.6479, 0.5232, 0.629, 0.5232, 0.629, 0.6007, 0.6479, 0.6007, 0.6479, 0.6007, 0.629, 0.6007, 0.629, 0.5997, 0.6045, 0.5997, 0.6045, 0.5997, 0.6185, 0.5997, 0.6185, 0.5997, 0.6002, 0.5997, 0.5797, 0.5221, 0.5797, 0.5221, 0.6002, 0.5221, 0.6002, 0.5221, 0.5797, 0.5997, 0.5797, 0.5997, 0.6002, 0.5232, 0.6479, 0.5232, 0.629, 0.6007, 0.629, 0.6007, 0.6479, 0.6007, 0.6479, 0.6007, 0.629, 0.5232, 0.629, 0.5232, 0.6479, 0.5997, 0.6045, 0.5997, 0.6045, 0.5997, 0.6185, 0.5997, 0.6185, 0.6007, 0.6479, 0.6007, 0.6479, 0.6007, 0.629, 0.6007, 0.629, 0.5232, 0.6479, 0.5232, 0.6479, 0.5232, 0.629, 0.5232, 0.629, 0.5221, 0.6045, 0.5221, 0.6185, 0.5221, 0.6185, 0.5221, 0.6045, 0.5221, 0.5485, 0.5997, 0.5485, 0.5997, 0.5485, 0.5221, 0.5485, 0.6007, 0.699, 0.5232, 0.699, 0.5232, 0.699, 0.6007, 0.699, 0.5221, 0.6045, 0.5221, 0.6185, 0.5221, 0.6185, 0.5221, 0.6045, 0.5232, 0.6479, 0.5232, 0.6479, 0.5232, 0.629, 0.5232, 0.629, 0.5997, 0.6045, 0.5997, 0.6045, 0.5997, 0.6185, 0.5997, 0.6185, 0.6007, 0.6479, 0.6007, 0.6479, 0.6007, 0.629, 0.6007, 0.629, 0.5221, 0.5485, 0.5997, 0.5485, 0.5997, 0.5485, 0.5221, 0.5485, 0.6007, 0.699, 0.5232, 0.699, 0.5232, 0.699, 0.6007, 0.699, 0.5997, 0.5797, 0.5997, 0.5797, 0.5997, 0.6002, 0.5997, 0.6002, 0.5221, 0.5797, 0.5221, 0.6002, 0.5221, 0.6002, 0.5221, 0.5797, 0.5221, 0.5797, 0.5221, 0.6002, 0.5221, 0.6002, 0.5221, 0.5797, 0.5997, 0.5797, 0.5997, 0.5797, 0.5997, 0.6002, 0.5997, 0.6002, 0.5221, 0.6045, 0.5221, 0.6002, 0.5997, 0.6002, 0.5997, 0.6045, 0.5997, 0.6045, 0.5997, 0.6002, 0.5221, 0.6002, 0.5221, 0.6045, 0.5997, 0.5797, 0.5997, 0.5797, 0.5997, 0.6002, 0.5997, 0.6002, 0.5221, 0.5797, 0.5221, 0.6002, 0.5221, 0.6002, 0.5221, 0.5797, 0.6007, 0.6678, 0.6007, 0.6678, 0.6007, 0.6522, 0.6007, 0.6522, 0.5232, 0.6678, 0.5232, 0.6678, 0.5232, 0.6522, 0.5232, 0.6522, 0.5232, 0.6678, 0.5232, 0.6678, 0.5232, 0.6522, 0.5232, 0.6522, 0.6007, 0.6678, 0.6007, 0.6678, 0.6007, 0.6522, 0.6007, 0.6522, 0.6007, 0.6678, 0.6007, 0.6522, 0.5232, 0.6522, 0.5232, 0.6678, 0.5232, 0.6678, 0.5232, 0.6522, 0.6007, 0.6522, 0.6007, 0.6678, 0.6007, 0.6678, 0.6007, 0.6678, 0.6007, 0.6522, 0.6007, 0.6522, 0.5232, 0.6678, 0.5232, 0.6678, 0.5232, 0.6522, 0.5232, 0.6522, 0.5997, 0.6185, 0.5997, 0.6045, 0.5221, 0.6045, 0.5221, 0.6185, 0.5221, 0.6185, 0.5221, 0.6045, 0.5997, 0.6045, 0.5997, 0.6185, 0.5997, 0.6002, 0.5997, 0.6002, 0.5997, 0.6045, 0.5997, 0.6045, 0.5221, 0.6002, 0.5221, 0.6045, 0.5221, 0.6045, 0.5221, 0.6002, 0.5221, 0.6002, 0.5221, 0.6045, 0.5221, 0.6045, 0.5221, 0.6002, 0.5997, 0.6002, 0.5997, 0.6002, 0.5997, 0.6045, 0.5997, 0.6045, 0.5997, 0.6002, 0.5997, 0.6002, 0.5997, 0.6045, 0.5997, 0.6045, 0.5221, 0.6002, 0.5221, 0.6045, 0.5221, 0.6045, 0.5221, 0.6002, 0.6007, 0.6522, 0.6007, 0.6522, 0.6007, 0.6479, 0.6007, 0.6479, 0.5232, 0.6522, 0.5232, 0.6522, 0.5232, 0.6479, 0.5232, 0.6479, 0.5232, 0.6522, 0.5232, 0.6522, 0.5232, 0.6479, 0.5232, 0.6479, 0.6007, 0.6522, 0.6007, 0.6522, 0.6007, 0.6479, 0.6007, 0.6479, 0.6007, 0.6522, 0.6007, 0.6479, 0.5232, 0.6479, 0.5232, 0.6522, 0.5232, 0.6522, 0.5232, 0.6479, 0.6007, 0.6479, 0.6007, 0.6522, 0.6007, 0.6522, 0.6007, 0.6522, 0.6007, 0.6479, 0.6007, 0.6479, 0.5232, 0.6522, 0.5232, 0.6522, 0.5232, 0.6479, 0.5232, 0.6479, 0.5232, 0.6522, 0.5232, 0.6522, 0.5232, 0.6479, 0.5232, 0.6479, 0.6007, 0.6522, 0.6007, 0.6522, 0.6007, 0.6479, 0.6007, 0.6479, 0.5997, 0.6002, 0.5997, 0.6002, 0.5997, 0.6045, 0.5997, 0.6045, 0.5221, 0.6002, 0.5221, 0.6045, 0.5221, 0.6045, 0.5221, 0.6002, 0.5232, 0.6678, 0.5232, 0.6678, 0.5232, 0.6522, 0.5232, 0.6522, 0.6007, 0.6678, 0.6007, 0.6678, 0.6007, 0.6522, 0.6007, 0.6522, 0.5997, 0.5797, 0.5997, 0.5797, 0.5997, 0.6002, 0.5997, 0.6002, 0.5221, 0.5797, 0.5221, 0.6002, 0.5221, 0.6002, 0.5221, 0.5797, 0.6007, 0.699, 0.5232, 0.699, 0.5232, 0.699, 0.6007, 0.699, 0.5221, 0.5485, 0.5997, 0.5485, 0.5997, 0.5485, 0.5221, 0.5485, 0.6007, 0.6479, 0.6007, 0.6479, 0.6007, 0.629, 0.6007, 0.629, 0.5221, 0.6045, 0.5221, 0.6185, 0.5221, 0.6185, 0.5221, 0.6045, 0.5232, 0.6479, 0.5232, 0.6479, 0.5232, 0.629, 0.5232, 0.629, 0.5997, 0.6045, 0.5997, 0.6045, 0.5997, 0.6185, 0.5997, 0.6185, 0.6007, 0.6479, 0.6007, 0.6479, 0.6007, 0.629, 0.6007, 0.629, 0.5221, 0.5485, 0.5997, 0.5485, 0.5997, 0.5485, 0.5221, 0.5485, 0.6007, 0.699, 0.5232, 0.699, 0.5232, 0.699, 0.6007, 0.699, 0.6007, 0.6678, 0.6007, 0.6678, 0.6007, 0.6522, 0.6007, 0.6522, 0.6007, 0.6522, 0.6007, 0.6522, 0.6007, 0.6479, 0.6007, 0.6479, 0.5232, 0.6522, 0.5232, 0.6522, 0.5232, 0.6479, 0.5232, 0.6479, 0.5997, 0.6002, 0.5997, 0.6002, 0.5997, 0.6045, 0.5997, 0.6045, 0.5221, 0.6002, 0.5221, 0.6045, 0.5221, 0.6045, 0.5221, 0.6002, 0.5232, 0.6678, 0.5232, 0.6678, 0.5232, 0.6522, 0.5232, 0.6522, 0.5997, 0.5797, 0.5997, 0.5797, 0.5997, 0.6002, 0.5997, 0.6002, 0.5221, 0.5797, 0.5221, 0.6002, 0.5221, 0.6002, 0.5221, 0.5797, 0.5232, 0.6479, 0.5232, 0.629, 0.5232, 0.629, 0.5232, 0.6479, 0.5221, 0.6045, 0.5221, 0.6185, 0.5221, 0.6185, 0.5221, 0.6045, 0.5997, 0.6045, 0.5997, 0.6045, 0.5997, 0.6185, 0.5997, 0.6185, 0.5221, 0.6045, 0.5221, 0.6185, 0.5221, 0.6185, 0.5221, 0.6045, 0.5232, 0.6479, 0.5232, 0.6479, 0.5232, 0.629, 0.5232, 0.629, 0.5221, 0.6045, 0.5221, 0.6045, 0.5221, 0.6045, 0.5221, 0.6045, 0.5232, 0.629, 0.5232, 0.6479, 0.5232, 0.6479, 0.5232, 0.629, 0.5232, 0.6479, 0.5232, 0.6479, 0.5232, 0.6479, 0.5232, 0.6479, 0.5221, 0.6185, 0.5221, 0.6045, 0.5221, 0.6045, 0.5221, 0.6185, 0.8222, 0.8843, 0.8222, 0.8843, 0.8138, 0.8844, 0.8138, 0.8844, 0.837, 0.884, 0.837, 0.884, 0.8247, 0.8842, 0.8247, 0.8842, 0.8247, 0.8842, 0.8247, 0.8842, 0.8222, 0.8843, 0.8222, 0.8843, 0.7937, 0.8854, 0.7937, 0.8854, 0.7963, 0.8854, 0.7963, 0.8854, 0.7844, 0.8856, 0.7844, 0.8856, 0.7937, 0.8854, 0.7937, 0.8854, 0.8556, 0.8808, 0.8556, 0.8837, 0.8556, 0.8837, 0.8556, 0.8808, 0.7963, 0.8854, 0.7963, 0.8854, 0.8076, 0.8852, 0.8076, 0.8852, 0.8247, 0.8842, 0.837, 0.884, 0.8369, 0.8811, 0.8247, 0.8813, 0.7963, 0.8854, 0.8076, 0.8852, 0.8075, 0.8823, 0.7962, 0.8825, 0.8222, 0.8843, 0.8247, 0.8842, 0.8247, 0.8813, 0.8221, 0.8814, 0.7844, 0.8856, 0.7937, 0.8854, 0.7937, 0.8825, 0.7844, 0.8827, 0.8138, 0.8844, 0.8222, 0.8843, 0.8221, 0.8814, 0.8138, 0.8815, 0.7937, 0.8854, 0.7963, 0.8854, 0.7962, 0.8825, 0.7937, 0.8825, 0.7658, 0.8859, 0.7657, 0.883, 0.7657, 0.883, 0.7658, 0.8859, 0.7657, 0.883, 0.7657, 0.883, 0.8556, 0.8808, 0.8556, 0.8808, 0.7657, 0.883, 0.8556, 0.8808, 0.8556, 0.8837, 0.7658, 0.8859, 0.7956, 0.8919, 0.8046, 0.8924, 0.8046, 0.8924, 0.7956, 0.8919, 0.8235, 0.8928, 0.8235, 0.8928, 0.8113, 0.8921, 0.8113, 0.8921, 0.7931, 0.8886, 0.78, 0.8879, 0.7798, 0.891, 0.7929, 0.8917, 0.8237, 0.8897, 0.8115, 0.889, 0.8113, 0.8921, 0.8235, 0.8928, 0.7958, 0.8888, 0.7931, 0.8886, 0.7929, 0.8917, 0.7956, 0.8919, 0.7798, 0.891, 0.7929, 0.8917, 0.7929, 0.8917, 0.7798, 0.891, 0.8364, 0.8905, 0.8264, 0.8899, 0.8262, 0.893, 0.8362, 0.8936, 0.8362, 0.8936, 0.8362, 0.8936, 0.8262, 0.893, 0.8262, 0.893, 0.8048, 0.8893, 0.7958, 0.8888, 0.7956, 0.8919, 0.8046, 0.8924, 0.7929, 0.8917, 0.7956, 0.8919, 0.7956, 0.8919, 0.7929, 0.8917, 0.8264, 0.8899, 0.8237, 0.8897, 0.8235, 0.8928, 0.8262, 0.893, 0.8564, 0.8916, 0.8562, 0.8947, 0.8562, 0.8947, 0.8564, 0.8916, 0.8262, 0.893, 0.8262, 0.893, 0.8235, 0.8928, 0.8235, 0.8928, 0.7598, 0.8898, 0.7599, 0.8867, 0.7599, 0.8867, 0.7598, 0.8898, 0.7599, 0.8867, 0.7599, 0.8867, 0.8564, 0.8916, 0.8564, 0.8916, 0.7599, 0.8867, 0.8564, 0.8916, 0.8562, 0.8947, 0.7598, 0.8898, 0.7481, 0.8996, 0.7483, 0.8955, 0.7483, 0.8955, 0.7481, 0.8996, 0.8266, 0.899, 0.815, 0.8984, 0.815, 0.8984, 0.8266, 0.899, 0.7906, 0.8979, 0.7906, 0.8979, 0.8063, 0.8987, 0.8063, 0.8987, 0.8266, 0.899, 0.8301, 0.8992, 0.8299, 0.9032, 0.8264, 0.903, 0.8471, 0.9002, 0.8301, 0.8992, 0.8301, 0.8992, 0.8471, 0.9002, 0.7742, 0.897, 0.7742, 0.897, 0.7871, 0.8977, 0.7871, 0.8977, 0.8301, 0.8992, 0.8266, 0.899, 0.8266, 0.899, 0.8301, 0.8992, 0.7871, 0.8977, 0.7871, 0.8977, 0.7906, 0.8979, 0.7906, 0.8979, 0.8301, 0.8992, 0.8471, 0.9002, 0.8469, 0.9042, 0.8299, 0.9032, 0.815, 0.8984, 0.8266, 0.899, 0.8264, 0.903, 0.8148, 0.9024, 0.7871, 0.8977, 0.7906, 0.8979, 0.7904, 0.9019, 0.7868, 0.9017, 0.7742, 0.897, 0.7871, 0.8977, 0.7868, 0.9017, 0.774, 0.901, 0.873, 0.9016, 0.8727, 0.9056, 0.8727, 0.9056, 0.873, 0.9016, 0.7906, 0.8979, 0.8063, 0.8987, 0.8061, 0.9028, 0.7904, 0.9019, 0.8727, 0.9056, 0.873, 0.9016, 0.7483, 0.8955, 0.7481, 0.8996, 0.7481, 0.8996, 0.8727, 0.9056, 0.8727, 0.9056, 0.7481, 0.8996, 0.8139, 0.8449, 0.8316, 0.8449, 0.8316, 0.8804, 0.8139, 0.8804, 0.8139, 0.8804, 0.8316, 0.8804, 0.8316, 0.916, 0.8139, 0.916, 0.8139, 0.916, 0.8316, 0.916, 0.8316, 0.9515, 0.8139, 0.9515, 0.8139, 0.9515, 0.8316, 0.9515, 0.8316, 0.987, 0.8139, 0.987, 0.7606, 0.916, 0.7961, 0.916, 0.7961, 0.9515, 0.7606, 0.9515, 0.8316, 0.916, 0.8671, 0.916, 0.8671, 0.9515, 0.8316, 0.9515, 0.7961, 0.9515, 0.8139, 0.9515, 0.8139, 0.987, 0.7961, 0.987, 0.7961, 0.916, 0.8139, 0.916, 0.8139, 0.9515, 0.7961, 0.9515, 0.7961, 0.8804, 0.8139, 0.8804, 0.8139, 0.916, 0.7961, 0.916, 0.7961, 0.8449, 0.8139, 0.8449, 0.8139, 0.8804, 0.7961, 0.8804, 0.8139, 0.8449, 0.8316, 0.8449, 0.8316, 0.8804, 0.8139, 0.8804, 0.8139, 0.8804, 0.8316, 0.8804, 0.8316, 0.916, 0.8139, 0.916, 0.8139, 0.916, 0.8316, 0.916, 0.8316, 0.9515, 0.8139, 0.9515, 0.8139, 0.9515, 0.8316, 0.9515, 0.8316, 0.987, 0.8139, 0.987, 0.7606, 0.916, 0.7961, 0.916, 0.7961, 0.9515, 0.7606, 0.9515, 0.8316, 0.916, 0.8671, 0.916, 0.8671, 0.9515, 0.8316, 0.9515, 0.7961, 0.9515, 0.8139, 0.9515, 0.8139, 0.987, 0.7961, 0.987, 0.7961, 0.916, 0.8139, 0.916, 0.8139, 0.9515, 0.7961, 0.9515, 0.7961, 0.8804, 0.8139, 0.8804, 0.8139, 0.916, 0.7961, 0.916, 0.7961, 0.8449, 0.8139, 0.8449, 0.8139, 0.8804, 0.7961, 0.8804, 0.8139, 0.8449, 0.8316, 0.8449, 0.8316, 0.8804, 0.8139, 0.8804, 0.8139, 0.8804, 0.8316, 0.8804, 0.8316, 0.916, 0.8139, 0.916, 0.8139, 0.916, 0.8316, 0.916, 0.8316, 0.9515, 0.8139, 0.9515, 0.8139, 0.9515, 0.8316, 0.9515, 0.8316, 0.987, 0.8139, 0.987, 0.7606, 0.916, 0.7961, 0.916, 0.7961, 0.9515, 0.7606, 0.9515, 0.8316, 0.916, 0.8671, 0.916, 0.8671, 0.9515, 0.8316, 0.9515, 0.7961, 0.9515, 0.8139, 0.9515, 0.8139, 0.987, 0.7961, 0.987, 0.7961, 0.916, 0.8139, 0.916, 0.8139, 0.9515, 0.7961, 0.9515, 0.7961, 0.8804, 0.8139, 0.8804, 0.8139, 0.916, 0.7961, 0.916, 0.7961, 0.8449, 0.8139, 0.8449, 0.8139, 0.8804, 0.7961, 0.8804, 0.7606, 0.916, 0.7961, 0.916, 0.7961, 0.9515, 0.7606, 0.9515, 0.7961, 0.9515, 0.8139, 0.9515, 0.8139, 0.987, 0.7961, 0.987, 0.7961, 0.916, 0.8139, 0.916, 0.8139, 0.9515, 0.7961, 0.9515, 0.7961, 0.8804, 0.8139, 0.8804, 0.8139, 0.916, 0.7961, 0.916, 0.7961, 0.8449, 0.8139, 0.8449, 0.8139, 0.8804, 0.7961, 0.8804])
me_cube_001.materials.append(mat_restaurant_001)
me_cube_001.update()
me_cube_001.normals_split_custom_set([tuple(v) for v in zip(*[iter([-0.7831, -0.4823, -0.3926, -0.7831, -0.4823, -0.3926, -0.7831, -0.4823, -0.3926, -0.7831, -0.4823, -0.3926, -0.7831, -0.4823, 0.3926, -0.7831, -0.4823, 0.3926, -0.7831, -0.4823, 0.3926, -0.7831, -0.4823, 0.3926, -0.7831, 0.4823, 0.3926, -0.7831, 0.4823, 0.3926, -0.7831, 0.4823, 0.3926, -0.7831, 0.4823, 0.3926, -0.7831, 0.4823, -0.3926, -0.7831, 0.4823, -0.3926, -0.7831, 0.4823, -0.3926, -0.7831, 0.4823, -0.3926, -0.1775, 0.9486, -0.2621, -0.1775, 0.9486, -0.2621, -0.1775, 0.9486, -0.2621, -0.1775, 0.9486, -0.2621, -0.1775, 0.9486, 0.2621, -0.1775, 0.9486, 0.2621, -0.1775, 0.9486, 0.2621, -0.1775, 0.9486, 0.2621, 0.1775, 0.9486, 0.2621, 0.1775, 0.9486, 0.2621, 0.1775, 0.9486, 0.2621, 0.1775, 0.9486, 0.2621, 0.1775, 0.9486, -0.2621, 0.1775, 0.9486, -0.2621, 0.1775, 0.9486, -0.2621, 0.1775, 0.9486, -0.2621, 0.7831, 0.4823, -0.3926, 0.7831, 0.4823, -0.3926, 0.7831, 0.4823, -0.3926, 0.7831, 0.4823, -0.3926, 0.7831, 0.4823, 0.3926, 0.7831, 0.4823, 0.3926, 0.7831, 0.4823, 0.3926, 0.7831, 0.4823, 0.3926, 0.7831, -0.4823, 0.3926, 0.7831, -0.4823, 0.3926, 0.7831, -0.4823, 0.3926, 0.7831, -0.4823, 0.3926, 0.7831, -0.4823, -0.3926, 0.7831, -0.4823, -0.3926, 0.7831, -0.4823, -0.3926, 0.7831, -0.4823, -0.3926, 0.1775, -0.9486, -0.2621, 0.1775, -0.9486, -0.2621, 0.1775, -0.9486, -0.2621, 0.1775, -0.9486, -0.2621, 0.1775, -0.9486, 0.2621, 0.1775, -0.9486, 0.2621, 0.1775, -0.9486, 0.2621, 0.1775, -0.9486, 0.2621, -0.1775, -0.9486, 0.2621, -0.1775, -0.9486, 0.2621, -0.1775, -0.9486, 0.2621, -0.1775, -0.9486, 0.2621, -0.1775, -0.9486, -0.2621, -0.1775, -0.9486, -0.2621, -0.1775, -0.9486, -0.2621, -0.1775, -0.9486, -0.2621, -0.2076, 0.3766, -0.9028, -0.2076, 0.3766, -0.9028, -0.2076, 0.3766, -0.9028, -0.2076, 0.3766, -0.9028, 0.2076, 0.3766, -0.9028, 0.2076, 0.3766, -0.9028, 0.2076, 0.3766, -0.9028, 0.2076, 0.3766, -0.9028, 0.2076, -0.3766, -0.9028, 0.2076, -0.3766, -0.9028, 0.2076, -0.3766, -0.9028, 0.2076, -0.3766, -0.9028, -0.2076, -0.3766, -0.9028, -0.2076, -0.3766, -0.9028, -0.2076, -0.3766, -0.9028, -0.2076, -0.3766, -0.9028, 0.2076, 0.3766, 0.9028, 0.2076, 0.3766, 0.9028, 0.2076, 0.3766, 0.9028, 0.2076, 0.3766, 0.9028, -0.2076, 0.3766, 0.9028, -0.2076, 0.3766, 0.9028, -0.2076, 0.3766, 0.9028, -0.2076, 0.3766, 0.9028, -0.2076, -0.3766, 0.9028, -0.2076, -0.3766, 0.9028, -0.2076, -0.3766, 0.9028, -0.2076, -0.3766, 0.9028, 0.2076, -0.3766, 0.9028, 0.2076, -0.3766, 0.9028, 0.2076, -0.3766, 0.9028, 0.2076, -0.3766, 0.9028, -0.5774, 0.5774, -0.5774, 0.0, 0.7071, -0.7071, 0.0, 0.0, -1.0, -0.7071, 0.0, -0.7071, 1.0, 0.0, 0.0, 1.0, 0.0, 0.0, 1.0, 0.0, 0.0, 1.0, 0.0, 0.0, 0.0, -1.0, 0.0, 0.0, -1.0, 0.0, 0.0, -1.0, 0.0, 0.0, -1.0, 0.0, 0.0, -1.0, 5.086e-07, 0.0, -1.0, 0.0, 0.0, -1.0, 0.0, 0.0, -1.0, 5.086e-07, 1.0, 1.387e-06, 0.0, 1.0, 1.387e-06, 0.0, 1.0, 0.0, 0.0, 1.0, 0.0, 0.0, 1.0, 1.933e-06, 0.0, 1.0, 1.933e-06, 0.0, 1.0, 2.354e-06, 0.0, 1.0, 2.354e-06, 0.0, 0.0, -1.0, 0.0, 0.0, -1.0, 0.0, 0.0, -1.0, 0.0, 0.0, -1.0, 0.0, 0.0, -1.0, 0.0, 0.0, -1.0, 5.086e-07, 0.0, -1.0, 5.086e-07, 0.0, -1.0, 0.0, 1.0, 0.0, 0.0, 1.0, 0.0, 0.0, 1.0, 0.0, 0.0, 1.0, 0.0, 0.0, 0.0, -1.0, 0.0, 0.0, -1.0, 0.0, 0.0, -1.0, 0.0, 0.0, -1.0, 0.0, 1.0, 2.354e-06, 0.0, 1.0, 2.354e-06, 0.0, 1.0, 1.387e-06, 0.0, 1.0, 1.387e-06, 0.0, 0.0, -1.0, 5.086e-07, 0.0, -1.0, 5.086e-07, 0.0, -1.0, 5.086e-07, 0.0, -1.0, 5.086e-07, 1.0, 0.0, 0.0, 1.0, 0.0, 0.0, 1.0, 0.0, 0.0, 1.0, 0.0, 0.0, 0.0, 0.7071, 0.7071, -0.5774, 0.5774, 0.5774, -0.7071, 0.0, 0.7071, 0.0, 0.0, 1.0, -0.5774, 0.5774, 0.5774, 0.0, 0.7071, 0.7071, 0.0, 0.7071, -0.7071, -0.5774, 0.5774, -0.5774, -0.7071, 0.0, 0.7071, -0.5774, 0.5774, 0.5774, -0.5774, 0.5774, -0.5774, -0.7071, 0.0, -0.7071, 1.0, 0.0, 0.0, 1.0, 0.0, 0.0, 1.0, 0.0, 0.0, 0.0, 0.7242, -0.6896, 0.0, 0.7242, -0.6896, 0.0, 0.7242, -0.6896, 0.0, 0.7242, -0.6896, 0.0, -0.7242, -0.6896, 0.0, -0.7242, -0.6896, 0.0, -0.7242, -0.6896, 0.0, -0.7242, -0.6896, 0.0, 0.7242, -0.6896, 0.0, 0.7242, -0.6896, 0.0, 0.7242, -0.6896, 0.0, 0.7242, -0.6896, -1.0, 0.0, 0.0, -1.0, 0.0, 0.0, -1.0, 0.0, 0.0, 0.0, -0.7242, -0.6896, 0.0, -0.7242, -0.6896, 0.0, -0.7242, -0.6896, 0.0, -0.7242, -0.6896, 0.0, 0.7242, -0.6896, 0.0, 0.7242, -0.6896, 0.0, 0.7242, -0.6896, 0.0, 0.7242, -0.6896, 0.0, -0.7242, -0.6896, 0.0, -0.7242, -0.6896, 0.0, -0.7242, -0.6896, 0.0, -0.7242, -0.6896, 1.0, 0.001049, 0.0, 1.0, 0.001049, 0.0, 1.0, 0.001049, 0.0, 1.0, 0.001049, 0.0, 1.0, -0.001049, 0.0, 1.0, -0.001049, 0.0, 1.0, -0.001049, 0.0, 1.0, -0.001049, 0.0, -0.9998, 0.01654, -0.01335, -0.9998, 0.01654, -0.01335, -0.9998, 0.01654, -0.01335, -0.9998, 0.01654, -0.01335, -0.9998, -0.01654, -0.01335, -0.9998, -0.01654, -0.01335, -0.9998, -0.01654, -0.01335, -0.9998, -0.01654, -0.01335, 0.0, -0.7242, 0.6896, 0.0, -0.7242, 0.6896, 0.0, -0.7242, 0.6896, 0.0, -0.7242, 0.6896, 0.0, 0.7242, 0.6896, 0.0, 0.7242, 0.6896, 0.0, 0.7242, 0.6896, 0.0, 0.7242, 0.6896, 0.0, 0.744, 0.6682, 0.0, 0.744, 0.6682, 0.0, 0.744, 0.6682, 0.0, 0.744, 0.6682, -0.9999, 0.00176, -0.01335, -0.9999, 0.00176, -0.01335, -0.9999, 0.00176, -0.01335, -0.9999, 0.00176, -0.01335, 1.0, 0.0, 0.0, 1.0, 0.0, 0.0, 1.0, 0.0, 0.0, 1.0, 0.0, 0.0, 0.0, 1.0, -5.534e-07, 0.0, 1.0, -5.534e-07, 0.0, 1.0, -5.534e-07, 0.0, 1.0, -5.534e-07, 0.0, -0.744, -0.6682, 0.0, -0.744, -0.6682, 0.0, -0.744, -0.6682, 0.0, -0.744, -0.6682, 1.0, 0.0, 0.0, 1.0, 0.0, 0.0, 1.0, 0.0, 0.0, 0.0, -0.7242, -0.6896, 0.0, -0.7242, -0.6896, 0.0, -0.7242, -0.6896, 0.0, -0.7242, -0.6896, 0.0, 0.7242, -0.6896, 0.0, 0.7242, -0.6896, 0.0, 0.7242, -0.6896, 0.0, 0.7242, -0.6896, 0.0, -0.7242, -0.6896, 0.0, -0.7242, -0.6896, 0.0, -0.7242, -0.6896, 0.0, -0.7242, -0.6896, -1.0, 0.0, 0.0, -1.0, 0.0, 0.0, -1.0, 0.0, 0.0, 0.0, 0.7242, -0.6896, 0.0, 0.7242, -0.6896, 0.0, 0.7242, -0.6896, 0.0, 0.7242, -0.6896, 0.0, -0.7242, -0.6896, 0.0, -0.7242, -0.6896, 0.0, -0.7242, -0.6896, 0.0, -0.7242, -0.6896, 0.0, 0.7242, -0.6896, 0.0, 0.7242, -0.6896, 0.0, 0.7242, -0.6896, 0.0, 0.7242, -0.6896, 1.0, -0.00105, 0.0, 1.0, -0.00105, 0.0, 1.0, -0.00105, 0.0, 1.0, -0.00105, 0.0, 1.0, 0.00105, 0.0, 1.0, 0.00105, 0.0, 1.0, 0.00105, 0.0, 1.0, 0.00105, 0.0, -0.9998, -0.01654, -0.01335, -0.9998, -0.01654, -0.01335, -0.9998, -0.01654, -0.01335, -0.9998, -0.01654, -0.01335, -0.9998, 0.01654, -0.01335, -0.9998, 0.01654, -0.01335, -0.9998, 0.01654, -0.01335, -0.9998, 0.01654, -0.01335, 0.0, 0.7242, 0.6896, 0.0, 0.7242, 0.6896, 0.0, 0.7242, 0.6896, 0.0, 0.7242, 0.6896, 0.0, -0.7242, 0.6896, 0.0, -0.7242, 0.6896, 0.0, -0.7242, 0.6896, 0.0, -0.7242, 0.6896, 0.0, -0.744, 0.6682, 0.0, -0.744, 0.6682, 0.0, -0.744, 0.6682, 0.0, -0.744, 0.6682, -0.9999, -0.00176, -0.01335, -0.9999, -0.00176, -0.01335, -0.9999, -0.00176, -0.01335, -0.9999, -0.00176, -0.01335, 1.0, 0.0, 0.0, 1.0, 0.0, 0.0, 1.0, 0.0, 0.0, 1.0, 0.0, 0.0, 0.0, -1.0, -5.534e-07, 0.0, -1.0, -5.534e-07, 0.0, -1.0, -5.534e-07, 0.0, -1.0, -5.534e-07, 0.0, 0.744, -0.6681, 0.0, 0.744, -0.6681, 0.0, 0.744, -0.6681, 0.0, 0.744, -0.6681, -1.0, 0.0, 0.0, -1.0, 0.0, 0.0, -1.0, 0.0, 0.0, -1.0, 0.0, 0.0, 0.0, 1.0, 0.0, 0.0, 1.0, 0.0, 0.0, 1.0, 0.0, 0.0, 1.0, 0.0, 1.0, 0.0, 0.0, 1.0, 0.0, 0.0, 1.0, 0.0, 0.0, 1.0, 0.0, 0.0, 0.0, -1.0, 0.0, 0.0, -1.0, 0.0, 0.0, -1.0, 0.0, 0.0, -1.0, 0.0, 0.0, 0.0, -1.0, 0.0, 0.0, -1.0, 0.0, 0.0, -1.0, 0.0, 0.0, -1.0, 0.0, 0.0, 1.0, 0.0, 0.0, 1.0, 0.0, 0.0, 1.0, 0.0, 0.0, 1.0, 0.0, -1.0, 0.0, 0.0, -1.0, 0.0, 0.0, -1.0, 0.0, 0.0, -1.0, 0.0, 0.0, -0.976, 0.2179, 0.0, -0.976, 0.2179, 0.0, -0.976, 0.2179, 0.0, -0.976, 0.2179, 1.0, 0.0, 0.0, 1.0, 0.0, 0.0, 1.0, 0.0, 0.0, 1.0, 0.0, 0.0, 0.5489, 0.0, 0.8359, 0.5489, 0.0, 0.8359, 0.5489, 0.0, 0.8359, 0.5489, 0.0, 0.8359, 0.0, 1.0, 0.0, 0.0, 1.0, 0.0, 0.0, 1.0, 0.0, 0.0, 1.0, 0.0, 0.0, 0.976, 0.2179, 0.0, 0.976, 0.2179, 0.0, 0.976, 0.2179, 0.0, 0.976, 0.2179, -1.0, 0.0, 0.0, -1.0, 0.0, 0.0, -1.0, 0.0, 0.0, -1.0, 0.0, 0.0, -0.5489, 0.0, 0.8359, -0.5489, 0.0, 0.8359, -0.5489, 0.0, 0.8359, -0.5489, 0.0, 0.8359, -1.0, 0.0, 0.0, -1.0, 0.0, 0.0, -1.0, 0.0, 0.0, -1.0, 0.0, 0.0, 0.0, 1.0, 0.0, 0.0, 1.0, 0.0, 0.0, 1.0, 0.0, 0.0, 1.0, 0.0, 1.0, 0.0, 0.0, 1.0, 0.0, 0.0, 1.0, 0.0, 0.0, 1.0, 0.0, 0.0, 0.0, -1.0, 0.0, 0.0, -1.0, 0.0, 0.0, -1.0, 0.0, 0.0, -1.0, 0.0, 0.0, 0.0, -1.0, 0.0, 0.0, -1.0, 0.0, 0.0, -1.0, 0.0, 0.0, -1.0, 0.0, 0.0, 1.0, 0.0, 0.0, 1.0, 0.0, 0.0, 1.0, 0.0, 0.0, 1.0, 1.0, 0.0, 0.0, 1.0, 0.0, 0.0, 1.0, 0.0, 0.0, 1.0, 0.0, 0.0, 0.0, 0.0, -1.0, 0.0, 0.0, -1.0, 0.0, 0.0, -1.0, 0.0, 0.0, -1.0, -1.0, 0.0, 0.0, -1.0, 0.0, 0.0, -1.0, 0.0, 0.0, -1.0, 0.0, 0.0, 0.0, 0.0, 1.0, 0.0, 0.0, 1.0, 0.0, 0.0, 1.0, 0.0, 0.0, 1.0, 0.0, 1.0, 0.0, 0.0, 1.0, 0.0, 0.0, 1.0, 0.0, 0.0, 1.0, 0.0, 0.0, -1.0, -1.104e-07, 0.0, -1.0, -1.104e-07, 0.0, -1.0, -1.104e-07, 0.0, -1.0, -1.104e-07, 0.0, -0.005943, 1.0, 0.0, -0.005943, 1.0, 0.0, -0.005943, 1.0, 0.0, -0.005943, 1.0, -1.0, 2.309e-07, 0.0, -1.0, 2.309e-07, 0.0, -1.0, 2.309e-07, 0.0, -1.0, 2.309e-07, 0.0, 0.0, -0.02384, -0.9997, 0.0, -0.02384, -0.9997, 0.0, -0.02384, -0.9997, 0.0, -0.02384, -0.9997, 0.5345, -0.8452, 0.0, 0.5345, -0.8452, 0.0, 0.5345, -0.8452, 0.0, 0.5345, -0.8452, 0.0, 1.0, 0.0, 0.0, 1.0, 0.0, 0.0, 1.0, 0.0, 0.0, 1.0, 0.0, 0.0, 0.0, -1.0, 1.8e-06, 0.0, -1.0, 1.8e-06, 0.0, -1.0, 1.8e-06, 0.0, -1.0, 1.8e-06, -1.0, 0.0, 0.0, -1.0, 0.0, 0.0, -1.0, 0.0, 0.0, -1.0, 0.0, 0.0, 0.0, 1.0, 0.0, 0.0, 1.0, 0.0, 0.0, 1.0, 0.0, 0.0, 1.0, 0.0, 0.0, 7.908e-08, -1.0, 0.0, 7.908e-08, -1.0, 0.0, 7.908e-08, -1.0, 0.0, 7.908e-08, -1.0, 0.0, 0.0, 1.0, 0.0, 0.0, 1.0, 0.0, 0.0, 1.0, 0.0, 0.0, 1.0, 0.0, 1.0, 0.004241, 0.0, 1.0, 0.004241, 0.0, 1.0, 0.004241, 0.0, 1.0, 0.004241, -1.0, 0.0, 0.0, -1.0, 0.0, 0.0, -1.0, 0.0, 0.0, -1.0, 0.0, 0.0, 0.0, -0.9999, 0.01701, 0.0, -0.9999, 0.01701, 0.0, -0.9999, 0.01701, 0.0, -0.9999, 0.01701, 0.5994, -3.134e-08, 0.8005, 0.5994, -3.134e-08, 0.8005, 0.5994, -3.134e-08, 0.8005, 0.5994, -3.134e-08, 0.8005, -1.0, 0.0, 0.0, -1.0, 0.0, 0.0, -1.0, 0.0, 0.0, -1.0, 0.0, 0.0, 0.0, 0.0, 1.0, 0.0, 0.0, 1.0, 0.0, 0.0, 1.0, 0.0, 0.0, 1.0, 1.0, 0.0, 0.0, 1.0, 0.0, 0.0, 1.0, 0.0, 0.0, 1.0, 0.0, 0.0, 0.0, 0.0, -1.0, 0.0, 0.0, -1.0, 0.0, 0.0, -1.0, 0.0, 0.0, -1.0, 0.0, 1.0, 0.0, 0.0, 1.0, 0.0, 0.0, 1.0, 0.0, 0.0, 1.0, 0.0, 0.0, -1.0, 8.281e-08, 0.0, -1.0, 8.281e-08, 0.0, -1.0, 8.281e-08, 0.0, -1.0, 8.281e-08, 0.0, -0.006365, -1.0, 0.0, -0.006365, -1.0, 0.0, -0.006365, -1.0, 0.0, -0.006365, -1.0, 1.0, 9.316e-08, 0.0, 1.0, 9.316e-08, 0.0, 1.0, 9.316e-08, 0.0, 1.0, 9.316e-08, 0.0, 0.0, -0.02553, 0.9997, 0.0, -0.02553, 0.9997, 0.0, -0.02553, 0.9997, 0.0, -0.02553, 0.9997, -0.5084, -0.8611, 0.0, -0.5084, -0.8611, 0.0, -0.5084, -0.8611, 0.0, -0.5084, -0.8611, 0.0, -1.0, 0.0, 0.0, -1.0, 0.0, 0.0, -1.0, 0.0, 0.0, -1.0, 0.0, 0.0, 0.0, 1.0, 0.0, 0.0, 1.0, 0.0, 0.0, 1.0, 0.0, 0.0, 1.0, 0.0, 1.0, 0.0, 0.0, 1.0, 0.0, 0.0, 1.0, 0.0, 0.0, 1.0, 0.0, 0.0, 0.0, -1.0, 0.0, 0.0, -1.0, 0.0, 0.0, -1.0, 0.0, 0.0, -1.0, 0.0, 0.0, -3.954e-08, -1.0, 0.0, -3.954e-08, -1.0, 0.0, -3.954e-08, -1.0, 0.0, -3.954e-08, -1.0, 0.0, 0.0, 1.0, 0.0, 0.0, 1.0, 0.0, 0.0, 1.0, 0.0, 0.0, 1.0, 0.0, -1.0, 0.004241, 0.0, -1.0, 0.004241, 0.0, -1.0, 0.004241, 0.0, -1.0, 0.004241, 1.0, 0.0, 0.0, 1.0, 0.0, 0.0, 1.0, 0.0, 0.0, 1.0, 0.0, 0.0, 0.0, 0.9999, 0.01701, 0.0, 0.9999, 0.01701, 0.0, 0.9999, 0.01701, 0.0, 0.9999, 0.01701, -0.5994, 0.0, 0.8005, -0.5994, 0.0, 0.8005, -0.5994, 0.0, 0.8005, -0.5994, 0.0, 0.8005, -0.5774, 0.5774, 0.5773, -0.7071, 0.7071, -3.392e-05, -0.7071, -0.7071, 3.392e-05, -0.5774, -0.5773, 0.5774, -0.5774, 0.5773, -0.5774, -0.5774, -0.5774, -0.5773, -0.7071, -0.7071, 3.392e-05, -0.7071, 0.7071, -3.392e-05, 0.0, 0.0, 1.0, 0.0, 0.0, 1.0, 0.0, 0.0, 1.0, 0.0, 0.0, 1.0, 0.0, 0.0, -1.0, 0.0, 0.0, -1.0, 0.0, 0.0, -1.0, 0.0, 0.0, -1.0, -1.0, 0.0, 0.0, -1.0, -1.481e-09, 0.0, -1.0, -2.962e-09, 0.0, -1.0, 0.0, 0.0, -1.0, -2.069e-09, 0.0, -1.0, -4.138e-09, 0.0, -1.0, -2.962e-09, 0.0, -1.0, -1.481e-09, 0.0, 1.0, 0.0, 0.0, 1.0, 0.0, 0.0, 1.0, 0.0, 0.0, 1.0, 0.0, 0.0, 1.0, 5.37e-07, -1.825e-13, 1.0, 1.074e-06, -3.65e-13, 1.0, 1.119e-06, -4.517e-14, 1.0, 5.595e-07, -2.259e-14, 0.0, 1.0, -5.47e-07, 0.0, 1.0, 0.0, 0.0, 1.0, 0.0, 0.0, 1.0, -5.47e-07, 0.0, -1.0, 1.094e-06, 0.0, -1.0, 0.0, 0.0, -1.0, 0.0, 0.0, -1.0, 1.094e-06, 0.0, -1.0, 0.0, 0.0, -1.0, 0.0, 0.0, -1.0, 0.0, 0.0, -1.0, 0.0, 0.0, 1.0, 0.0, 0.0, 1.0, 0.0, 0.0, 1.0, 0.0, 0.0, 1.0, 0.0, 1.0, 3.237e-07, -1.192e-13, 1.0, 5.37e-07, -1.825e-13, 1.0, 5.595e-07, -2.259e-14, 1.0, 2.54e-07, 0.0, 1.0, 9.806e-07, -1.919e-14, 1.0, 4.903e-07, -9.595e-15, 1.0, 5.595e-07, -2.259e-14, 1.0, 1.119e-06, -4.517e-14, -0.9045, -0.3015, -0.3015, -1.0, -2.069e-09, 0.0, -1.0, -1.481e-09, 0.0, -0.7071, -0.7071, 3.61e-08, -0.9045, -0.3015, 0.3015, -0.7071, -0.7071, 3.61e-08, -1.0, -1.481e-09, 0.0, -1.0, 0.0, 0.0, 0.0, -6.8e-08, -1.0, 0.0, -6.8e-08, -1.0, 0.0, -3.4e-08, -1.0, 0.0, -3.4e-08, -1.0, 0.0, 1.36e-07, 1.0, 0.0, 1.36e-07, 1.0, 0.0, 6.8e-08, 1.0, 0.0, 6.8e-08, 1.0, -1.0, 2.341e-08, 0.0, -1.0, 0.0, 0.0, -1.0, 0.0, 0.0, -1.0, 1.171e-08, 0.0, -1.0, 0.0, 0.0, -1.0, 0.0, 0.0, -1.0, 0.0, 0.0, -1.0, 0.0, 0.0, 1.0, 0.0, 0.0, 1.0, 0.0, 0.0, 1.0, 0.0, 0.0, 1.0, 0.0, 0.0, 1.0, 3.377e-07, 0.0, 1.0, 0.0, 0.0, 1.0, 0.0, 0.0, 1.0, 2.54e-07, 0.0, 0.0, -4.782e-08, -1.0, 0.0, -4.782e-08, -1.0, 0.0, 0.0, -1.0, 0.0, 0.0, -1.0, 0.0, 9.565e-08, 1.0, 0.0, 9.565e-08, 1.0, 0.0, 0.0, 1.0, 0.0, 0.0, 1.0, 1.0, -2.903e-06, 0.0, 1.0, -1.451e-06, 0.0, 1.0, -7.257e-07, 0.0, 1.0, -1.451e-06, 0.0, -1.0, -3.921e-08, 0.0, -1.0, 3.803e-09, 0.0, -1.0, 1.901e-09, 0.0, -1.0, -1.961e-08, 0.0, -1.0, 0.0, 0.0, -1.0, 0.0, 0.0, -1.0, 0.0, 0.0, -1.0, 0.0, 0.0, 1.0, 3.533e-07, 0.0, 1.0, 6.745e-07, -1.775e-14, 1.0, 5.814e-07, -1.784e-13, 1.0, 3.951e-07, -1.192e-13, 0.0, -1.0, 1.094e-06, 0.0, -1.0, 1.094e-06, 0.0, -1.0, 1.094e-06, 0.0, -1.0, 1.094e-06, 0.0, 1.0, -5.47e-07, 0.0, 1.0, -5.47e-07, 0.0, 1.0, -5.47e-07, 0.0, 1.0, -5.47e-07, 1.0, 6.745e-07, -1.775e-14, 1.0, 1.349e-06, -3.55e-14, 1.0, 1.163e-06, -3.568e-13, 1.0, 5.814e-07, -1.784e-13, -1.0, 0.0, 0.0, -1.0, 0.0, 0.0, -1.0, 0.0, 0.0, -1.0, 0.0, 0.0, 1.0, 1.728e-07, -6.577e-14, 1.0, 0.0, 0.0, 1.0, 0.0, 0.0, 1.0, 2.754e-07, -3.289e-14, -1.0, 0.0, 0.0, -1.0, 0.0, 0.0, -1.0, 0.0, 0.0, -1.0, 0.0, 0.0, -1.0, -1.532e-09, 0.0, -1.0, -1.089e-09, 0.0, -1.0, -1.132e-09, 0.0, -1.0, -1.593e-09, 0.0, 1.0, 1.03e-06, 0.0, 1.0, 5.151e-07, 0.0, 1.0, 4.812e-07, 0.0, 1.0, 9.623e-07, 0.0, 0.0, 1.0, 0.0, 0.0, 1.0, 0.0, 0.0, 1.0, 0.0, 0.0, 1.0, 0.0, 0.0, -1.0, 0.0, 0.0, -1.0, 0.0, 0.0, -1.0, 0.0, 0.0, -1.0, 0.0, 1.0, 0.0, 0.0, 1.0, 0.0, 0.0, 1.0, 0.0, 0.0, 1.0, 0.0, 0.0, -1.0, -1.089e-09, 0.0, -1.0, -2.178e-09, 0.0, -1.0, -2.265e-09, 0.0, -1.0, -1.132e-09, 0.0, 0.0, 1.0, 0.0, 0.0, 1.0, -5.47e-07, 0.0, 1.0, -5.47e-07, 0.0, 1.0, 0.0, 0.0, -1.0, 0.0, 0.0, -1.0, 1.094e-06, 0.0, -1.0, 1.094e-06, 0.0, -1.0, 0.0, 1.0, -1.451e-06, 0.0, 1.0, -7.257e-07, 0.0, 1.0, 0.0, 0.0, 1.0, 0.0, 0.0, -1.0, 3.803e-09, 0.0, -1.0, 2.341e-08, 0.0, -1.0, 1.171e-08, 0.0, -1.0, 1.901e-09, 0.0, -1.0, 0.0, 0.0, -0.9045, -0.3015, 0.3015, -1.0, 0.0, 0.0, -1.0, 0.0, 0.0, 1.0, 3.951e-07, -1.192e-13, 1.0, 5.814e-07, -1.784e-13, 1.0, 5.37e-07, -1.825e-13, 1.0, 3.237e-07, -1.192e-13, 1.0, 5.814e-07, -1.784e-13, 1.0, 1.163e-06, -3.568e-13, 1.0, 1.074e-06, -3.65e-13, 1.0, 5.37e-07, -1.825e-13, -1.0, 0.0, 0.0, -1.0, 0.0, 0.0, -1.0, 0.0, 0.0, -1.0, 0.0, 0.0, 1.0, 2.754e-07, -3.289e-14, 1.0, 0.0, 0.0, 1.0, 0.0, 0.0, 1.0, 3.377e-07, 0.0, -1.0, 0.0, 0.0, -1.0, 0.0, 0.0, -1.0, 0.0, 0.0, -1.0, 0.0, 0.0, -1.0, -1.593e-09, 0.0, -1.0, -1.132e-09, 0.0, -1.0, -2.069e-09, 0.0, -0.9045, -0.3015, -0.3015, 1.0, 9.623e-07, 0.0, 1.0, 4.812e-07, 0.0, 1.0, 4.903e-07, -9.595e-15, 1.0, 9.806e-07, -1.919e-14, 0.0, 1.0, 0.0, 0.0, 1.0, 0.0, 0.0, 1.0, 0.0, 0.0, 1.0, 0.0, 0.0, -1.0, 0.0, 0.0, -1.0, 0.0, 0.0, -1.0, 0.0, 0.0, -1.0, 0.0, 1.0, 0.0, 0.0, 1.0, 0.0, 0.0, 1.0, 0.0, 0.0, 1.0, 0.0, 0.0, -1.0, -1.132e-09, 0.0, -1.0, -2.265e-09, 0.0, -1.0, -4.138e-09, 0.0, -1.0, -2.069e-09, 0.0, -1.0, 0.0, 0.0, -1.0, -1.593e-09, 0.0, -0.9045, 0.3015, -0.3015, -1.0, 0.0, 0.0, 1.0, 2.754e-07, -3.289e-14, 1.0, 2.754e-07, -3.289e-14, 1.0, 3.377e-07, 0.0, 1.0, 3.377e-07, 0.0, 1.0, -7.257e-07, 0.0, 1.0, 3.951e-07, -1.192e-13, 1.0, 3.237e-07, -1.192e-13, 1.0, 0.0, 0.0, -1.0, 1.901e-09, 0.0, -1.0, 1.171e-08, 0.0, -0.9045, 0.3015, 0.3015, -1.0, 0.0, 0.0, -1.0, 0.0, 0.0, -1.0, -1.532e-09, 0.0, -1.0, -1.593e-09, 0.0, -1.0, 0.0, 0.0, 1.0, 1.728e-07, -6.577e-14, 1.0, 1.728e-07, -6.577e-14, 1.0, 2.754e-07, -3.289e-14, 1.0, 2.754e-07, -3.289e-14, 1.0, -1.451e-06, 0.0, 1.0, 3.533e-07, 0.0, 1.0, 3.951e-07, -1.192e-13, 1.0, -7.257e-07, 0.0, -1.0, -1.961e-08, 0.0, -1.0, 1.901e-09, 0.0, -1.0, 0.0, 0.0, -1.0, 0.0, 0.0, 0.0, 9.565e-08, 1.0, 0.0, 9.565e-08, 1.0, 0.0, 9.565e-08, 1.0, 0.0, 9.565e-08, 1.0, 0.0, -4.782e-08, -1.0, 0.0, -4.782e-08, -1.0, 0.0, -4.782e-08, -1.0, 0.0, -4.782e-08, -1.0, 1.0, 3.377e-07, 0.0, 1.0, 3.377e-07, 0.0, 1.0, 2.54e-07, 0.0, 1.0, 2.54e-07, 0.0, -1.0, 1.171e-08, 0.0, -1.0, 0.0, 0.0, -0.7071, 0.7071, 0.0, -0.9045, 0.3015, 0.3015, -1.0, 0.0, 0.0, -0.9045, 0.3015, -0.3015, -0.7071, 0.7071, 0.0, -1.0, 0.0, 0.0, 1.0, 0.0, 0.0, 1.0, 3.237e-07, -1.192e-13, 1.0, 2.54e-07, 0.0, 1.0, 0.0, 0.0, 1.0, 4.903e-07, -9.595e-15, 1.0, 3.377e-07, 0.0, 1.0, 2.54e-07, 0.0, 1.0, 5.595e-07, -2.259e-14, 0.0, -3.4e-08, -1.0, 0.0, -3.4e-08, -1.0, 0.0, -4.782e-08, -1.0, 0.0, -4.782e-08, -1.0, 0.0, 6.8e-08, 1.0, 0.0, 6.8e-08, 1.0, 0.0, 9.565e-08, 1.0, 0.0, 9.565e-08, 1.0, 1.0, 5.151e-07, 0.0, 1.0, 1.728e-07, -6.577e-14, 1.0, 2.754e-07, -3.289e-14, 1.0, 4.812e-07, 0.0, 1.0, 4.812e-07, 0.0, 1.0, 2.754e-07, -3.289e-14, 1.0, 3.377e-07, 0.0, 1.0, 4.903e-07, -9.595e-15, -1.0, -1.593e-09, 0.0, -1.0, -1.593e-09, 0.0, -0.9045, -0.3015, -0.3015, -0.9045, 0.3015, -0.3015, 1.0, 3.951e-07, -1.192e-13, 1.0, 3.951e-07, -1.192e-13, 1.0, 3.237e-07, -1.192e-13, 1.0, 3.237e-07, -1.192e-13, -1.0, 0.0, 0.0, -0.9045, 0.3015, 0.3015, -0.9045, -0.3015, 0.3015, -1.0, 0.0, 0.0, -1.0, -1.532e-09, 0.0, -1.0, -1.532e-09, 0.0, -1.0, -1.593e-09, 0.0, -1.0, -1.593e-09, 0.0, 1.0, 3.533e-07, 0.0, 1.0, 3.533e-07, 0.0, 1.0, 3.951e-07, -1.192e-13, 1.0, 3.951e-07, -1.192e-13, -1.0, 0.0, 0.0, -1.0, 0.0, 0.0, -1.0, 0.0, 0.0, -1.0, 0.0, 0.0, -0.9045, -0.3015, -0.3015, -0.7071, -0.7071, 3.61e-08, -0.7071, -0.7071, 3.61e-08, -0.5774, -0.5774, -0.5774, -0.9045, 0.3015, 0.3015, -0.7071, 0.7071, 0.0, -0.7071, 0.7071, 0.0, -0.5774, 0.5774, 0.5774, 1.0, 3.237e-07, -1.192e-13, 1.0, 3.237e-07, -1.192e-13, 1.0, 2.54e-07, 0.0, 1.0, 2.54e-07, 0.0, -0.5774, 0.5774, 0.5774, -0.7071, 0.7071, 0.0, -0.7071, -0.7071, 3.61e-08, -0.5774, -0.5774, 0.5774, -0.5774, 0.5774, -0.5774, -0.5774, -0.5774, -0.5774, -0.7071, -0.7071, 3.61e-08, -0.7071, 0.7071, 0.0, -0.9045, -0.3015, 0.3015, -0.9045, 0.3015, 0.3015, -0.5774, 0.5774, 0.5774, -0.5774, -0.5774, 0.5774, -0.7071, 0.7071, 0.0, -0.9045, 0.3015, -0.3015, -0.5774, 0.5774, -0.5774, -0.7071, 0.7071, 0.0, -0.9045, 0.3015, -0.3015, -0.9045, -0.3015, -0.3015, -0.5774, -0.5774, -0.5774, -0.5774, 0.5774, -0.5774, -0.7071, -0.7071, 3.61e-08, -0.9045, -0.3015, 0.3015, -0.5774, -0.5774, 0.5774, -0.7071, -0.7071, 3.61e-08, 1.0, 0.0, 0.0, 1.0, 0.0, 0.0, 1.0, 0.0, 0.0, 1.0, 0.0, 0.0, 1.0, -2.576e-06, 0.0, 1.0, -2.576e-06, 0.0, 1.0, -1.288e-06, 0.0, 1.0, -1.288e-06, 0.0, 1.0, -1.288e-06, 0.0, 1.0, -1.288e-06, 0.0, 1.0, 0.0, 0.0, 1.0, 0.0, 0.0, 1.0, 0.0, 0.0, 1.0, 0.0, 0.0, 1.0, 0.0, 0.0, 1.0, 0.0, 0.0, 1.0, 0.0, 0.0, 1.0, 0.0, 0.0, 1.0, 0.0, 0.0, 1.0, 0.0, 0.0, -0.7071, 0.0, -0.7071, 0.0, 0.0, -1.0, 0.0, -0.7071, -0.7071, -0.5774, -0.5774, -0.5774, 1.0, 0.0, 0.0, 1.0, 0.0, 0.0, 1.0, 0.0, 0.0, 1.0, 0.0, 0.0, 0.0, 1.0, 0.0, 0.0, 1.0, 0.0, 0.0, 1.0, 0.0, 0.0, 1.0, 0.0, 0.0, 1.0, -5.086e-07, 0.0, 1.0, 0.0, 0.0, 1.0, 0.0, 0.0, 1.0, -5.086e-07, 0.0, 1.0, 0.0, 0.0, 1.0, 0.0, 0.0, 1.0, 0.0, 0.0, 1.0, 0.0, 0.0, 1.0, 0.0, 0.0, 1.0, -5.086e-07, 0.0, 1.0, -5.086e-07, 0.0, 1.0, 0.0, 0.0, 1.0, 0.0, 0.0, 1.0, 0.0, 0.0, 1.0, 0.0, 0.0, 1.0, 0.0, 0.0, 1.0, -5.086e-07, 0.0, 1.0, -5.086e-07, 0.0, 1.0, -5.086e-07, 0.0, 1.0, -5.086e-07, 0.0, 0.0, 1.0, -0.7071, 0.0, 0.7071, -0.5774, -0.5774, 0.5774, 0.0, -0.7071, 0.7071, -0.5774, -0.5774, 0.5774, -0.7071, 0.0, 0.7071, -0.7071, 0.0, -0.7071, -0.5774, -0.5774, -0.5774, -0.5774, -0.5774, 0.5774, -0.5774, -0.5774, -0.5774, 0.0, -0.7071, -0.7071, 0.0, -0.7071, 0.7071, -1.0, 0.0, 0.0, -1.0, 0.0, 0.0, -1.0, 0.0, 0.0, -1.0, 0.0, 0.0, -1.0, 0.0, 0.0, -1.0, 0.0, 0.0, -1.0, 0.0, 0.0, -1.0, 0.0, 0.0, 0.0, 1.0, 0.0, 0.0, 1.0, 0.0, 0.0, 1.0, 0.0, 0.0, 1.0, 0.0, 0.0, 1.0, -5.086e-07, 0.0, 1.0, 0.0, 0.0, 1.0, 0.0, 0.0, 1.0, -5.086e-07, 0.0, 1.0, 0.0, 0.0, 1.0, 0.0, 0.0, 1.0, 0.0, 0.0, 1.0, 0.0, -1.0, 1.723e-08, 0.0, -1.0, 8.616e-09, 0.0, -1.0, 8.616e-09, 0.0, -1.0, 1.723e-08, 0.0, 0.0, 1.0, 0.0, 0.0, 1.0, -5.086e-07, 0.0, 1.0, -5.086e-07, 0.0, 1.0, 0.0, -1.0, 0.0, 0.0, -1.0, 0.0, 0.0, -1.0, 0.0, 0.0, -1.0, 0.0, 0.0, 0.0, 1.0, 0.0, 0.0, 1.0, 0.0, 0.0, 1.0, 0.0, 0.0, 1.0, 0.0, -1.0, 8.616e-09, 0.0, -1.0, 0.0, 0.0, -1.0, 0.0, 0.0, -1.0, 8.616e-09, 0.0, 0.0, 1.0, -5.086e-07, 0.0, 1.0, -5.086e-07, 0.0, 1.0, -5.086e-07, 0.0, 1.0, -5.086e-07, 0.7071, 0.0, 0.7071, 0.0, 0.0, 1.0, 0.0, -0.7071, 0.7071, 0.5774, -0.5774, 0.5774, -1.0, 0.0, 0.0, -1.0, 0.0, 0.0, -1.0, 0.0, 0.0, -1.0, 0.0, 0.0, 0.0, 0.0, -1.0, 0.7071, 0.0, -0.7071, 0.5774, -0.5774, -0.5774, 0.0, -0.7071, -0.7071, 0.5774, -0.5774, -0.5774, 0.7071, 0.0, -0.7071, 0.7071, 0.0, 0.7071, 0.5774, -0.5774, 0.5774, 0.5774, -0.5774, -0.5774, 0.5774, -0.5774, 0.5774, 0.0, -0.7071, 0.7071, 0.0, -0.7071, -0.7071, 0.4662, 0.6208, 0.6303, -0.1078, 0.7504, 0.6521, 0.006905, 0.07766, 0.997, 0.7942, -0.01963, 0.6073, -1.0, 0.0, 0.0, -1.0, 0.0, 0.0, -1.0, 0.0, 0.0, -1.0, 0.0, 0.0, -1.0, 0.0, 0.0, -1.0, 0.0, 0.0, -1.0, 0.0, 0.0, -1.0, 0.0, 0.0, 0.0, -1.0, 0.0, 0.0, -1.0, 0.0, 0.0, -1.0, 0.0, 0.0, -1.0, 0.0, -1.0, 0.0, 0.0, -1.0, 0.0, 0.0, -1.0, 0.0, 0.0, -1.0, 0.0, 0.0, -1.0, 0.0, 0.0, -1.0, 0.0, 0.0, -1.0, 0.0, 0.0, -1.0, 0.0, 0.0, -1.0, 0.0, 0.0, -1.0, 0.0, 0.0, -1.0, 0.0, 0.0, -1.0, 0.0, 0.0, -1.0, 0.0, 0.0, -1.0, 0.0, 0.0, -1.0, 0.0, 0.0, -1.0, 0.0, 0.0, 0.0, -1.0, 0.0, 0.0, -1.0, 0.0, 0.0, -1.0, 0.0, 0.0, -1.0, 0.0, 0.0, -1.0, 0.0, 0.0, -1.0, 0.0, 0.0, -1.0, 0.0, 0.0, -1.0, 0.0, 0.0, -1.0, 5.086e-07, 0.0, -1.0, 5.086e-07, 0.0, -1.0, 5.086e-07, 0.0, -1.0, 5.086e-07, 0.0, -1.0, 0.0, 0.0, -1.0, 5.086e-07, 0.0, -1.0, 5.086e-07, 0.0, -1.0, 0.0, 1.451e-07, 0.7071, -0.7071, 0.5774, 0.5774, -0.5774, 0.7071, 2.169e-07, -0.7071, 0.0, 0.0, -1.0, 0.0, -1.0, 5.086e-07, 0.0, -1.0, 0.0, 0.0, -1.0, 0.0, 0.0, -1.0, 5.086e-07, 0.5774, 0.5774, -0.5774, 1.451e-07, 0.7071, -0.7071, -0.1078, 0.7504, 0.6521, 0.4662, 0.6208, 0.6303, 0.7942, -0.01963, 0.6073, 0.7071, 2.169e-07, -0.7071, 0.5774, 0.5774, -0.5774, 0.4662, 0.6208, 0.6303, 1.0, 0.0, 0.0, 1.0, 0.0, 0.0, 1.0, 0.0, 0.0, 1.0, 0.0, 0.0, 0.0, 0.0, -1.0, 0.0, 0.0, -1.0, 0.0, 0.0, -1.0, 0.0, 0.0, -1.0, -1.0, 0.0, 0.0, -1.0, 0.0, 0.0, -1.0, 0.0, 0.0, -1.0, 0.0, 0.0, 0.0, 0.0, 1.0, 0.0, 0.0, 1.0, 0.0, 0.0, 1.0, 0.0, 0.0, 1.0, 0.0, 1.0, 4.178e-08, 0.0, 1.0, 4.178e-08, 0.0, 1.0, 4.178e-08, 0.0, 1.0, 4.178e-08, 0.0, -1.0, -2.861e-08, 0.0, -1.0, -2.861e-08, 0.0, -1.0, -2.861e-08, 0.0, -1.0, -2.861e-08, 0.0, -0.005943, 1.0, 0.0, -0.005943, 1.0, 0.0, -0.005943, 1.0, 0.0, -0.005943, 1.0, -1.0, -5.943e-07, 0.0, -1.0, -5.943e-07, 0.0, -1.0, -5.943e-07, 0.0, -1.0, -5.943e-07, 0.0, 0.0, -0.02384, -0.9997, 0.0, -0.02384, -0.9997, 0.0, -0.02384, -0.9997, 0.0, -0.02384, -0.9997, 0.5345, -0.8452, -2.625e-08, 0.5345, -0.8452, -2.625e-08, 0.5345, -0.8452, -2.625e-08, 0.5345, -0.8452, -2.625e-08, 1.0, 0.0, 0.0, 1.0, 0.0, 0.0, 1.0, 0.0, 0.0, 1.0, 0.0, 0.0, 0.0, -1.0, 1.2e-06, 0.0, -1.0, 1.2e-06, 0.0, -1.0, 1.2e-06, 0.0, -1.0, 1.2e-06, -1.0, 0.0, 0.0, -1.0, 0.0, 0.0, -1.0, 0.0, 0.0, -1.0, 0.0, 0.0, 0.0, 1.0, -3e-07, 0.0, 1.0, -3e-07, 0.0, 1.0, -3e-07, 0.0, 1.0, -3e-07, 0.0, 1.02e-07, -1.0, 0.0, 1.02e-07, -1.0, 0.0, 1.02e-07, -1.0, 0.0, 1.02e-07, -1.0, 0.0, 0.0, 1.0, 0.0, 0.0, 1.0, 0.0, 0.0, 1.0, 0.0, 0.0, 1.0, 0.0, 1.0, 0.00424, 0.0, 1.0, 0.00424, 0.0, 1.0, 0.00424, 0.0, 1.0, 0.00424, -1.0, 0.0, 0.0, -1.0, 0.0, 0.0, -1.0, 0.0, 0.0, -1.0, 0.0, 0.0, 0.0, -0.9999, 0.01701, 0.0, -0.9999, 0.01701, 0.0, -0.9999, 0.01701, 0.0, -0.9999, 0.01701, 0.5994, -8.086e-08, 0.8005, 0.5994, -8.086e-08, 0.8005, 0.5994, -8.086e-08, 0.8005, 0.5994, -8.086e-08, 0.8005, -1.0, 0.0, 0.0, -1.0, 0.0, 0.0, -1.0, 0.0, 0.0, -1.0, 0.0, 0.0, 0.0, 0.0, 1.0, 0.0, 0.0, 1.0, 0.0, 0.0, 1.0, 0.0, 0.0, 1.0, 1.0, 0.0, 0.0, 1.0, 0.0, 0.0, 1.0, 0.0, 0.0, 1.0, 0.0, 0.0, 0.0, 0.0, -1.0, 0.0, 0.0, -1.0, 0.0, 0.0, -1.0, 0.0, 0.0, -1.0, 0.0, 1.0, 0.0, 0.0, 1.0, 0.0, 0.0, 1.0, 0.0, 0.0, 1.0, 0.0, 0.0, -1.0, 6.866e-08, 0.0, -1.0, 6.866e-08, 0.0, -1.0, 6.866e-08, 0.0, -1.0, 6.866e-08, 0.0, -0.006364, -1.0, 0.0, -0.006364, -1.0, 0.0, -0.006364, -1.0, 0.0, -0.006364, -1.0, 1.0, -4.699e-07, 0.0, 1.0, -4.699e-07, 0.0, 1.0, -4.699e-07, 0.0, 1.0, -4.699e-07, 0.0, 0.0, -0.02553, 0.9997, 0.0, -0.02553, 0.9997, 0.0, -0.02553, 0.9997, 0.0, -0.02553, 0.9997, -0.5084, -0.8611, 0.0, -0.5084, -0.8611, 0.0, -0.5084, -0.8611, 0.0, -0.5084, -0.8611, 0.0, 0.0, 0.0, -1.0, 0.0, 0.0, -1.0, 0.0, 0.0, -1.0, 0.0, 0.0, -1.0, 0.0, -1.0, 0.004239, 0.0, -1.0, 0.004239, 0.0, -1.0, 0.004239, 0.0, -1.0, 0.004239, 1.0, 0.0, 0.0, 1.0, 0.0, 0.0, 1.0, 0.0, 0.0, 1.0, 0.0, 0.0, 0.0, 0.9999, 0.01701, 0.0, 0.9999, 0.01701, 0.0, 0.9999, 0.01701, 0.0, 0.9999, 0.01701, -0.5994, -2.021e-08, 0.8005, -0.5994, -2.021e-08, 0.8005, -0.5994, -2.021e-08, 0.8005, -0.5994, -2.021e-08, 0.8005])] * 3)])

# ---- objects
ob_cube_003 = bpy.data.objects.new('Cube.003', me_cube_001)

# ---- transforms, parenting, visibility, modifiers, constraints
ob_cube_003.location = (-2.124, 0.5371, 1.12)
ob_cube_003.scale = (0.4524, 1.287, 1.087)

# ---- collection membership
scene.collection.objects.link(ob_cube_003)

# ---- scene / render settings (as saved in the file)
scene.frame_start = 1; scene.frame_end = 250; scene.frame_set(1)
scene.render.engine = 'BLENDER_EEVEE_NEXT'
bpy.context.view_layer.update()

# ---- added for rendering (the .blend has no active camera and no usable light): camera, sun
cam_auto = bpy.data.cameras.new('AutoCamera')
cam_auto.lens = 50.0
cam_auto.sensor_width = 36.0
cam_auto.clip_end = 1000.0
ob_auto_camera = bpy.data.objects.new('AutoCamera', cam_auto)
scene.collection.objects.link(ob_auto_camera)
ob_auto_camera.location = (8.61046, -10.332, 9.94454)
ob_auto_camera.rotation_euler = (1.09748, -7.21219e-08, 0.694738)
scene.camera = ob_auto_camera
light_auto_sun = bpy.data.lights.new('AutoSun', 'SUN')
light_auto_sun.energy = 3.0
light_auto_sun.angle = 0.0523599
ob_auto_sun = bpy.data.objects.new('AutoSun', light_auto_sun)
scene.collection.objects.link(ob_auto_sun)
ob_auto_sun.rotation_euler = (0.872665, 0.174533, 0.523599)
bpy.context.view_layer.update()

